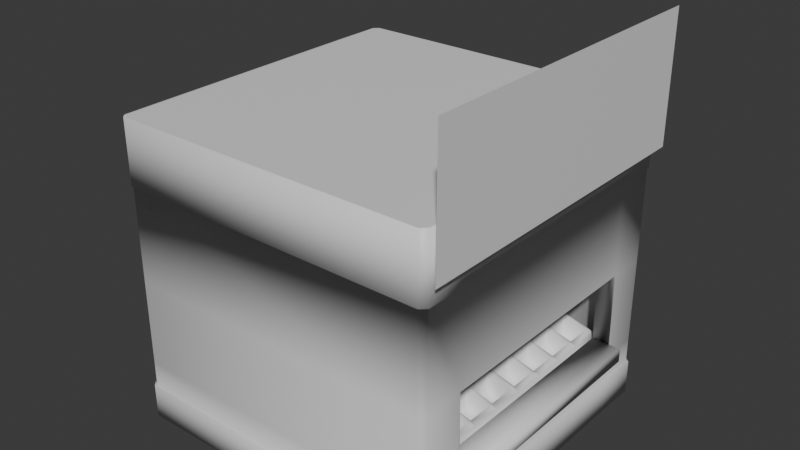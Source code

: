 # Source: ice_cream_shop.blend  (saved by Blender 4.4.32; exported with 4.5.12 LTS)
import bpy
from mathutils import Matrix  # noqa: F401  (used for matrix-valued properties, if any)

bpy.ops.wm.read_factory_settings(use_empty=True)
scene = bpy.context.scene
scene.name = 'Scene'

# ---- collections
col_collection = bpy.data.collections.new('Collection'); scene.collection.children.link(col_collection)

# ---- materials (node trees are filled in below, after node groups)
mat_material = bpy.data.materials.new('Material')
mat_material.alpha_threshold = 0.0
mat_material.roughness = 0.5
mat_material.line_color = (0.0, 0.0, 0.0, 1.0)

# ---- material node trees
mat_material.use_nodes = True; mat_material.node_tree.nodes.clear()
_N = mat_material.node_tree.nodes; _L = mat_material.node_tree.links
n0 = _N.new('ShaderNodeOutputMaterial'); n0.name = 'Material Output'; n0.location = (300, 300)
n1 = _N.new('ShaderNodeBsdfPrincipled'); n1.name = 'Principled BSDF'; n1.location = (10, 300)
n1.inputs[3].default_value = 1.45
_L.new(n1.outputs[0], n0.inputs[0])
n0.is_active_output = True

# ---- world
world_world = bpy.data.worlds.new('World'); scene.world = world_world
world_world.use_nodes = True; world_world.node_tree.nodes.clear()
_N = world_world.node_tree.nodes; _L = world_world.node_tree.links
n0 = _N.new('ShaderNodeOutputWorld'); n0.name = 'World Output'; n0.location = (300, 300)
n1 = _N.new('ShaderNodeBackground'); n1.name = 'Background'; n1.location = (10, 300)
n1.inputs[0].default_value = (0.05088, 0.05088, 0.05088, 1.0)
_L.new(n1.outputs[0], n0.inputs[0])
n0.is_active_output = True
world_world.color = (0.05088, 0.05088, 0.05088)
world_world.sun_shadow_jitter_overblur = 0.0

# ---- meshes
me_cube_001 = bpy.data.meshes.new('Cube.001')
me_cube_001.from_pydata([(-5.0, 3.571, -4.439), (-5.0, 3.571, 5.0), (5.0, 3.571, -4.439), (5.0, 3.571, 5.0), (-5.0, 3.571, -2.542), (-5.0, 3.571, 0.114), (-5.0, -3.551, -4.439), (5.0, -3.551, 5.0), (-5.0, -3.551, 5.0), (5.0, -3.551, -4.439), (-5.0, -3.551, -2.542), (-5.0, -3.551, 0.114), (-0.9319, -4.486, -3.925), (-0.9319, -4.486, 4.486), (-0.9319, 4.486, -3.925), (-0.9319, 4.486, 4.486), (4.486, -4.486, -3.925), (4.486, -4.486, 4.486), (4.486, 4.486, -3.925), (4.486, 4.486, 4.486), (-0.9319, -4.486, -2.542), (-0.9319, 4.486, -2.542), (4.486, 4.486, -2.542), (4.486, -4.486, -2.542), (-0.9319, -4.486, 1.073), (-0.9319, 4.486, 1.073), (4.486, 4.486, 1.073), (4.486, -4.486, 1.073), (-0.9319, 3.571, -3.925), (-0.9319, 3.571, 4.486), (4.486, 3.571, -3.925), (4.486, 3.571, 4.486), (4.486, 3.571, -2.542), (-0.9319, 3.571, -2.542), (4.486, 3.571, 0.114), (-0.9319, 3.571, 1.073), (-0.9319, -3.551, -3.925), (4.486, -3.551, 4.486), (4.486, -3.551, -2.542), (4.486, -3.551, 0.114), (-0.9319, -3.551, 4.486), (4.486, -3.551, -3.925), (-0.9319, -3.551, -2.542), (-0.9319, -3.551, 1.073), (5.0, 3.571, -2.113), (5.0, -3.551, -2.113), (4.486, 3.571, -2.113), (4.486, -3.551, -2.113), (5.399, 3.571, -2.542), (5.399, -3.551, -2.542), (5.399, 3.571, -2.113), (5.399, -3.551, -2.113), (-5.0, 3.571, -3.343), (5.0, 3.571, -3.343), (-5.0, -3.551, -3.343), (5.0, -3.551, -3.343), (-5.041, -3.551, -4.439), (5.041, 3.571, -4.439), (-5.041, 3.571, -4.439), (5.041, -3.551, -4.439), (-5.041, 3.571, -3.367), (5.041, 3.571, -3.367), (-5.041, -3.551, -3.367), (5.041, -3.551, -3.367), (5.0, 3.571, 3.046), (-5.0, 3.571, 3.046), (-5.0, -3.551, 3.046), (5.0, -3.551, 3.046), (-5.045, 3.571, 5.0), (5.045, -3.551, 5.0), (-5.045, -3.551, 5.0), (5.045, 3.571, 5.0), (5.045, 3.571, 3.046), (-5.045, 3.571, 3.046), (-5.045, -3.551, 3.046), (5.045, -3.551, 3.046), (5.03, 3.571, -2.542), (5.0, 3.601, -2.572), (5.0, 3.601, 0.1443), (4.97, 3.571, 0.114), (5.03, -3.551, -2.542), (5.0, -3.582, -2.572), (5.0, -3.582, 0.1443), (4.97, -3.551, 0.114), (5.0, -4.834, -4.439), (4.815, -5.0, -4.439), (4.825, -5.0, 5.0), (5.0, -4.828, 5.0), (4.829, -5.0, -2.542), (5.0, -4.836, -2.545), (5.0, -4.836, 0.1175), (4.83, -5.0, 0.114), (4.827, -5.0, -3.343), (5.0, -4.836, -3.343), (5.063, -4.878, -4.439), (4.885, -5.044, -4.439), (4.886, -5.044, -3.367), (5.063, -4.878, -3.367), (5.0, -4.834, 3.046), (4.829, -5.0, 3.046), (5.033, -4.864, 5.0), (4.859, -5.032, 5.0), (5.033, -4.865, 3.046), (4.859, -5.032, 3.046), (4.806, 5.0, -4.439), (5.0, 4.826, -4.439), (5.0, 4.82, 5.0), (4.816, 5.0, 5.0), (5.0, 4.828, -2.545), (4.82, 5.0, -2.542), (4.821, 5.0, 0.114), (5.0, 4.827, 0.1177), (5.0, 4.827, -3.343), (4.818, 5.0, -3.343), (4.876, 5.044, -4.439), (5.063, 4.869, -4.439), (5.063, 4.869, -3.367), (4.877, 5.044, -3.367), (4.82, 5.0, 3.046), (5.0, 4.825, 3.046), (5.034, 4.855, 5.0), (4.85, 5.032, 5.0), (4.851, 5.032, 3.046), (5.034, 4.856, 3.046), (-5.0, 4.861, -4.439), (-4.845, 5.0, -4.439), (-4.854, 5.0, 5.0), (-5.0, 4.856, 5.0), (-4.857, 5.0, -2.542), (-5.0, 4.863, -2.542), (-5.0, 4.862, 0.114), (-4.857, 5.0, 0.114), (-4.855, 5.0, -3.343), (-5.0, 4.862, -3.343), (-5.064, 4.905, -4.439), (-4.914, 5.044, -4.439), (-4.915, 5.044, -3.367), (-5.064, 4.905, -3.367), (-5.0, 4.861, 3.046), (-4.857, 5.0, 3.046), (-4.887, 5.032, 5.0), (-5.033, 4.891, 5.0), (-4.887, 5.032, 3.046), (-5.033, 4.892, 3.046), (-4.859, -5.0, -4.439), (-5.0, -4.873, -4.439), (-5.0, -4.869, 5.0), (-4.866, -5.0, 5.0), (-4.869, -5.0, -2.542), (-5.0, -4.875, -2.542), (-4.87, -5.0, 0.114), (-5.0, -4.874, 0.114), (-5.0, -4.874, -3.343), (-4.867, -5.0, -3.343), (-4.928, -5.044, -4.439), (-5.064, -4.917, -4.439), (-5.064, -4.917, -3.367), (-4.928, -5.044, -3.367), (-4.869, -5.0, 3.046), (-5.0, -4.873, 3.046), (-4.9, -5.032, 3.046), (-5.033, -4.904, 3.046), (-4.899, -5.032, 5.0), (-5.033, -4.903, 5.0), (5.3, -5.0, 7.605), (5.3, 5.0, 7.605), (5.3, 5.0, 3.678), (5.3, -5.0, 3.678), (2.23, 0.0, -3.884), (2.475, 0.08549, -1.613), (2.23, 3.936, -3.884), (2.475, 3.797, -1.613), (4.376, 0.0, -3.884), (4.131, 0.08549, -2.08), (4.376, 3.936, -3.884), (4.131, 3.797, -2.08), (2.25, 0.0, -1.55), (2.25, 3.898, -1.55), (4.356, 3.898, -2.143), (4.356, 0.0, -2.143), (2.475, 0.08549, -2.249), (2.475, 3.797, -2.249), (4.131, 3.797, -2.716), (4.131, 0.08549, -2.716), (3.233, 3.936, -3.884), (3.373, 3.936, -3.884), (3.373, 3.898, -1.866), (3.233, 3.898, -1.827), (3.373, 0.0, -3.884), (3.233, 0.0, -3.884), (3.233, 0.0, -1.827), (3.373, 0.0, -1.866), (3.373, 3.797, -1.866), (3.233, 3.797, -1.827), (3.233, 0.08549, -1.827), (3.373, 0.08549, -1.866), (3.373, 3.797, -2.502), (3.233, 3.797, -2.463), (3.373, 0.08549, -2.502), (3.233, 0.08549, -2.463), (2.23, 2.949, -3.884), (2.23, 2.852, -3.884), (2.23, 1.99, -3.884), (2.23, 1.892, -3.884), (2.23, 1.03, -3.884), (2.23, 0.9328, -3.884), (2.25, 1.03, -1.55), (2.25, 0.9328, -1.55), (2.25, 1.99, -1.55), (2.25, 1.892, -1.55), (2.25, 2.949, -1.55), (2.25, 2.852, -1.55), (4.376, 0.9328, -3.884), (4.376, 1.03, -3.884), (4.376, 1.892, -3.884), (4.376, 1.99, -3.884), (4.376, 2.852, -3.884), (4.376, 2.949, -3.884), (4.356, 2.852, -2.143), (4.356, 2.949, -2.143), (4.356, 1.892, -2.143), (4.356, 1.99, -2.143), (4.356, 0.9328, -2.143), (4.356, 1.03, -2.143), (2.475, 1.03, -1.613), (2.475, 0.9328, -1.613), (2.475, 1.99, -1.613), (2.475, 1.892, -1.613), (2.475, 2.949, -1.613), (2.475, 2.852, -1.613), (4.131, 2.949, -2.08), (4.131, 2.852, -2.08), (4.131, 1.99, -2.08), (4.131, 1.892, -2.08), (4.131, 1.03, -2.08), (4.131, 0.9328, -2.08), (2.475, 0.9328, -2.249), (2.475, 1.03, -2.249), (2.475, 1.892, -2.249), (2.475, 1.99, -2.249), (2.475, 2.852, -2.249), (2.475, 2.949, -2.249), (4.131, 2.949, -2.716), (4.131, 2.852, -2.716), (4.131, 1.99, -2.716), (4.131, 1.892, -2.716), (4.131, 1.03, -2.716), (4.131, 0.9328, -2.716), (3.373, 2.852, -2.502), (3.373, 2.949, -2.502), (3.233, 2.949, -2.463), (3.233, 2.852, -2.463), (3.373, 1.892, -2.502), (3.373, 1.99, -2.502), (3.233, 1.99, -2.463), (3.233, 1.892, -2.463), (3.233, 1.03, -2.463), (3.233, 0.9328, -2.463), (3.373, 0.9328, -2.502), (3.373, 1.03, -2.502), (3.232, 2.852, -3.884), (3.232, 2.949, -3.884), (3.373, 2.949, -3.884), (3.374, 2.852, -3.884), (3.232, 1.892, -3.884), (3.232, 1.99, -3.884), (3.374, 1.99, -3.884), (3.374, 1.892, -3.884), (3.374, 1.03, -3.884), (3.373, 0.9328, -3.884), (3.232, 0.9328, -3.884), (3.232, 1.03, -3.884), (3.372, 1.892, -1.866), (3.234, 1.892, -1.827), (3.234, 1.99, -1.827), (3.232, 1.03, -1.826), (3.374, 1.03, -1.867), (3.374, 0.9328, -1.867), (3.232, 0.9328, -1.826), (3.233, 2.95, -1.827), (3.373, 2.949, -1.866), (3.373, 2.855, -1.866), (3.233, 2.855, -1.827), (3.373, 1.992, -1.866), (2.475, -0.08549, -1.613), (2.23, -3.936, -3.884), (2.475, -3.797, -1.613), (4.131, -0.08549, -2.08), (4.376, -3.936, -3.884), (4.131, -3.797, -2.08), (2.25, -3.898, -1.55), (4.356, -3.898, -2.143), (2.475, -0.08549, -2.249), (2.475, -3.797, -2.249), (4.131, -3.797, -2.716), (4.131, -0.08549, -2.716), (3.233, -3.936, -3.884), (3.373, -3.936, -3.884), (3.373, -3.898, -1.866), (3.233, -3.898, -1.827), (3.373, -3.797, -1.866), (3.233, -3.797, -1.827), (3.233, -0.08549, -1.827), (3.373, -0.08549, -1.866), (3.373, -3.797, -2.502), (3.233, -3.797, -2.463), (3.373, -0.08549, -2.502), (3.233, -0.08549, -2.463), (2.23, -2.949, -3.884), (2.23, -2.852, -3.884), (2.23, -1.99, -3.884), (2.23, -1.892, -3.884), (2.23, -1.03, -3.884), (2.23, -0.9328, -3.884), (2.25, -1.03, -1.55), (2.25, -0.9328, -1.55), (2.25, -1.99, -1.55), (2.25, -1.892, -1.55), (2.25, -2.949, -1.55), (2.25, -2.852, -1.55), (4.376, -0.9328, -3.884), (4.376, -1.03, -3.884), (4.376, -1.892, -3.884), (4.376, -1.99, -3.884), (4.376, -2.852, -3.884), (4.376, -2.949, -3.884), (4.356, -2.852, -2.143), (4.356, -2.949, -2.143), (4.356, -1.892, -2.143), (4.356, -1.99, -2.143), (4.356, -0.9328, -2.143), (4.356, -1.03, -2.143), (2.475, -1.03, -1.613), (2.475, -0.9328, -1.613), (2.475, -1.99, -1.613), (2.475, -1.892, -1.613), (2.475, -2.949, -1.613), (2.475, -2.852, -1.613), (4.131, -2.949, -2.08), (4.131, -2.852, -2.08), (4.131, -1.99, -2.08), (4.131, -1.892, -2.08), (4.131, -1.03, -2.08), (4.131, -0.9328, -2.08), (2.475, -0.9328, -2.249), (2.475, -1.03, -2.249), (2.475, -1.892, -2.249), (2.475, -1.99, -2.249), (2.475, -2.852, -2.249), (2.475, -2.949, -2.249), (4.131, -2.949, -2.716), (4.131, -2.852, -2.716), (4.131, -1.99, -2.716), (4.131, -1.892, -2.716), (4.131, -1.03, -2.716), (4.131, -0.9328, -2.716), (3.373, -2.852, -2.502), (3.373, -2.949, -2.502), (3.233, -2.949, -2.463), (3.233, -2.852, -2.463), (3.373, -1.892, -2.502), (3.373, -1.99, -2.502), (3.233, -1.99, -2.463), (3.233, -1.892, -2.463), (3.233, -1.03, -2.463), (3.233, -0.9328, -2.463), (3.373, -0.9328, -2.502), (3.373, -1.03, -2.502), (3.232, -2.852, -3.884), (3.232, -2.949, -3.884), (3.373, -2.949, -3.884), (3.374, -2.852, -3.884), (3.232, -1.892, -3.884), (3.232, -1.99, -3.884), (3.374, -1.99, -3.884), (3.374, -1.892, -3.884), (3.374, -1.03, -3.884), (3.373, -0.9328, -3.884), (3.232, -0.9328, -3.884), (3.232, -1.03, -3.884), (3.372, -1.892, -1.866), (3.234, -1.892, -1.827), (3.234, -1.99, -1.827), (3.232, -1.03, -1.826), (3.374, -1.03, -1.867), (3.374, -0.9328, -1.867), (3.232, -0.9328, -1.826), (3.233, -2.95, -1.827), (3.373, -2.949, -1.866), (3.373, -2.855, -1.866), (3.233, -2.855, -1.827), (3.373, -1.992, -1.866)], [], [(86, 147, 162, 101), (81, 82, 90, 89), (75, 69, 100, 102), (84, 9, 59, 94), (152, 149, 10, 54), (55, 81, 89, 93), (112, 108, 77, 53), (132, 128, 109, 113), (149, 151, 11, 10), (83, 80, 38, 39), (131, 139, 118, 110), (52, 4, 129, 133), (10, 11, 5, 4), (76, 79, 34, 32), (54, 10, 4, 52), (4, 5, 130, 129), (106, 3, 71, 120), (2, 105, 115, 57), (126, 107, 121, 140), (98, 67, 75, 102), (108, 111, 78, 77), (88, 91, 150, 148), (151, 159, 66, 11), (76, 32, 46, 44), (3, 1, 8, 7), (0, 2, 9, 6), (73, 68, 141, 143), (35, 25, 15, 29), (25, 26, 19, 15), (39, 27, 17, 37), (27, 24, 13, 17), (36, 12, 16, 41), (37, 17, 13, 40), (16, 12, 20, 23), (41, 16, 23, 38), (14, 18, 22, 21), (28, 14, 21, 33), (23, 20, 24, 27), (38, 23, 27, 39), (21, 22, 26, 25), (33, 21, 25, 35), (42, 33, 35, 43), (22, 32, 34, 26), (36, 28, 33, 42), (18, 30, 32, 22), (19, 31, 29, 15), (14, 28, 30, 18), (26, 34, 31, 19), (43, 35, 29, 40), (24, 43, 40, 13), (12, 36, 42, 20), (20, 42, 43, 24), (30, 41, 38, 32), (31, 37, 40, 29), (28, 36, 41, 30), (34, 39, 37, 31), (53, 77, 81, 55), (32, 38, 47, 46), (92, 88, 148, 153), (38, 80, 45, 47), (45, 44, 46, 47), (45, 80, 49, 51), (76, 44, 50, 48), (49, 48, 50, 51), (44, 45, 51, 50), (80, 76, 48, 49), (155, 156, 62, 56), (9, 2, 57, 59), (95, 96, 157, 154), (144, 85, 95, 154), (0, 6, 56, 58), (128, 131, 110, 109), (55, 93, 97, 63), (58, 60, 137, 134), (52, 133, 137, 60), (56, 62, 60, 58), (92, 153, 157, 96), (6, 145, 155, 56), (57, 61, 63, 59), (138, 65, 73, 143), (106, 107, 126, 127, 1, 3), (7, 87, 100, 69), (135, 136, 117, 114), (104, 125, 135, 114), (59, 63, 97, 94), (53, 55, 63, 61), (66, 159, 161, 74), (64, 119, 123, 72), (54, 52, 60, 62), (132, 113, 117, 136), (112, 53, 61, 116), (152, 54, 62, 156), (161, 163, 70, 74), (115, 116, 61, 57), (79, 83, 39, 34), (91, 99, 158, 150), (11, 66, 65, 5), (78, 64, 67, 82), (82, 67, 98, 90), (111, 119, 64, 78), (142, 140, 121, 122), (123, 120, 71, 72), (74, 70, 68, 73), (103, 101, 162, 160), (72, 71, 69, 75), (1, 127, 141, 68), (118, 139, 142, 122), (67, 64, 72, 75), (8, 1, 68, 70), (158, 99, 103, 160), (65, 66, 74, 73), (146, 8, 70, 163), (3, 7, 69, 71), (79, 76, 77, 78), (76, 80, 81, 77), (78, 82, 83, 79), (82, 81, 80, 83), (5, 65, 138, 130), (91, 88, 89, 90), (99, 91, 90, 98), (88, 92, 93, 89), (84, 94, 95, 85), (92, 96, 97, 93), (94, 97, 96, 95), (98, 102, 103, 99), (101, 103, 102, 100), (100, 87, 86, 101), (7, 8, 146, 147, 86, 87), (111, 108, 109, 110), (119, 111, 110, 118), (104, 114, 115, 105), (108, 112, 113, 109), (117, 113, 112, 116), (116, 115, 114, 117), (121, 107, 106, 120), (118, 122, 123, 119), (120, 123, 122, 121), (124, 125, 104, 105, 2, 0), (131, 128, 129, 130), (139, 131, 130, 138), (128, 132, 133, 129), (124, 134, 135, 125), (132, 136, 137, 133), (134, 137, 136, 135), (126, 140, 141, 127), (140, 142, 143, 141), (138, 143, 142, 139), (124, 0, 58, 134), (144, 154, 155, 145), (153, 148, 149, 152), (148, 150, 151, 149), (157, 153, 152, 156), (156, 155, 154, 157), (150, 158, 159, 151), (161, 159, 158, 160), (160, 162, 163, 161), (146, 163, 162, 147), (6, 9, 84, 85, 144, 145), (166, 165, 164, 167), (201, 260, 265, 202), (192, 175, 178, 186), (267, 214, 213, 268), (194, 169, 176, 190), (232, 231, 243, 244), (269, 212, 172, 188), (171, 193, 187, 177), (225, 169, 180, 236), (173, 195, 191, 179), (227, 224, 237, 238), (243, 248, 253, 244), (169, 194, 199, 180), (230, 175, 182, 242), (171, 228, 241, 181), (229, 226, 239, 240), (255, 238, 237, 256), (247, 258, 198, 183), (204, 206, 209, 203), (231, 232, 221, 218), (233, 234, 223, 220), (235, 173, 179, 222), (224, 227, 209, 206), (226, 229, 211, 208), (228, 171, 177, 210), (257, 236, 180, 199), (173, 235, 247, 183), (234, 233, 245, 246), (202, 208, 211, 201), (205, 270, 189, 168), (175, 230, 219, 178), (185, 174, 217, 262), (212, 222, 179, 172), (169, 225, 207, 176), (203, 264, 271, 204), (200, 210, 177, 170), (263, 216, 215, 266), (216, 218, 221, 215), (251, 240, 239, 254), (197, 181, 241, 250), (182, 196, 249, 242), (193, 171, 181, 197), (195, 173, 183, 198), (245, 252, 259, 246), (175, 192, 196, 182), (214, 220, 223, 213), (168, 176, 207, 205), (174, 178, 219, 217), (269, 188, 189, 270), (267, 268, 271, 264), (263, 266, 265, 260), (185, 262, 261, 184), (194, 190, 191, 195), (192, 186, 187, 193), (231, 218, 219, 230), (233, 220, 221, 232), (235, 222, 223, 234), (224, 206, 207, 225), (226, 208, 209, 227), (228, 210, 211, 229), (218, 216, 217, 219), (220, 214, 215, 221), (222, 212, 213, 223), (206, 204, 205, 207), (208, 202, 203, 209), (210, 200, 201, 211), (265, 266, 267, 264), (269, 270, 271, 268), (261, 262, 263, 260), (216, 263, 262, 217), (260, 201, 200, 261), (204, 271, 270, 205), (268, 213, 212, 269), (229, 282, 279, 228), (227, 273, 274, 226), (264, 203, 202, 265), (214, 267, 266, 215), (170, 184, 261, 200), (277, 235, 234, 276), (272, 233, 232, 283), (272, 273, 275, 276), (225, 278, 275, 224), (281, 231, 230, 280), (278, 277, 276, 275), (277, 278, 194, 195), (273, 272, 283, 274), (192, 193, 279, 280), (282, 281, 280, 279), (281, 282, 274, 283), (248, 281, 283, 253), (232, 244, 253, 283), (231, 281, 248, 243), (230, 242, 249, 280), (192, 280, 249, 196), (228, 279, 250, 241), (193, 197, 250, 279), (226, 274, 254, 239), (254, 274, 282, 251), (229, 240, 251, 282), (224, 275, 256, 237), (256, 275, 273, 255), (227, 238, 255, 273), (225, 236, 257, 278), (194, 278, 257, 199), (195, 198, 258, 277), (235, 277, 258, 247), (234, 246, 259, 276), (252, 272, 276, 259), (233, 272, 252, 245), (178, 174, 185, 186), (184, 187, 186, 185), (177, 187, 184, 170), (309, 310, 373, 368), (300, 298, 291, 289), (375, 376, 321, 322), (302, 190, 176, 284), (340, 352, 351, 339), (377, 188, 172, 320), (286, 290, 299, 301), (333, 344, 292, 284), (287, 179, 191, 303), (335, 346, 345, 332), (351, 352, 361, 356), (284, 292, 307, 302), (338, 350, 294, 289), (286, 293, 349, 336), (337, 348, 347, 334), (363, 364, 345, 346), (355, 295, 306, 366), (312, 311, 317, 314), (339, 326, 329, 340), (341, 328, 331, 342), (343, 330, 179, 287), (332, 314, 317, 335), (334, 316, 319, 337), (336, 318, 290, 286), (365, 307, 292, 344), (287, 295, 355, 343), (342, 354, 353, 341), (310, 309, 319, 316), (313, 168, 189, 378), (289, 291, 327, 338), (297, 370, 325, 288), (320, 172, 179, 330), (284, 176, 315, 333), (311, 312, 379, 372), (308, 285, 290, 318), (371, 374, 323, 324), (324, 323, 329, 326), (359, 362, 347, 348), (305, 358, 349, 293), (294, 350, 357, 304), (301, 305, 293, 286), (303, 306, 295, 287), (353, 354, 367, 360), (289, 294, 304, 300), (322, 321, 331, 328), (168, 313, 315, 176), (288, 325, 327, 291), (377, 378, 189, 188), (375, 372, 379, 376), (371, 368, 373, 374), (297, 296, 369, 370), (302, 303, 191, 190), (300, 301, 299, 298), (339, 338, 327, 326), (341, 340, 329, 328), (343, 342, 331, 330), (332, 333, 315, 314), (334, 335, 317, 316), (336, 337, 319, 318), (326, 327, 325, 324), (328, 329, 323, 322), (330, 331, 321, 320), (314, 315, 313, 312), (316, 317, 311, 310), (318, 319, 309, 308), (373, 372, 375, 374), (377, 376, 379, 378), (369, 368, 371, 370), (324, 325, 370, 371), (368, 369, 308, 309), (312, 313, 378, 379), (376, 377, 320, 321), (337, 336, 387, 390), (335, 334, 382, 381), (372, 373, 310, 311), (322, 323, 374, 375), (285, 308, 369, 296), (385, 384, 342, 343), (380, 391, 340, 341), (380, 384, 383, 381), (333, 332, 383, 386), (389, 388, 338, 339), (386, 383, 384, 385), (385, 303, 302, 386), (381, 382, 391, 380), (300, 388, 387, 301), (390, 387, 388, 389), (389, 391, 382, 390), (356, 361, 391, 389), (340, 391, 361, 352), (339, 351, 356, 389), (338, 388, 357, 350), (300, 304, 357, 388), (336, 349, 358, 387), (301, 387, 358, 305), (334, 347, 362, 382), (362, 359, 390, 382), (337, 390, 359, 348), (332, 345, 364, 383), (364, 363, 381, 383), (335, 381, 363, 346), (333, 386, 365, 344), (302, 307, 365, 386), (303, 385, 366, 306), (343, 355, 366, 385), (342, 384, 367, 354), (360, 367, 384, 380), (341, 353, 360, 380), (291, 298, 297, 288), (296, 297, 298, 299), (290, 285, 296, 299)])
me_cube_001.polygons.foreach_set('use_smooth', [1, 1, 1, 1, 1, 1, 1, 1, 1, 1, 1, 1, 1, 1, 1, 1, 1, 1, 1, 1, 1, 1, 1, 1, 1, 1, 1, 1, 1, 1, 1, 1, 1, 1, 1, 1, 1, 1, 1, 1, 1, 1, 1, 1, 1, 1, 1, 1, 1, 1, 1, 1, 1, 1, 1, 1, 1, 1, 1, 1, 1, 1, 1, 1, 1, 1, 1, 1, 1, 1, 1, 1, 1, 1, 1, 1, 1, 1, 1, 1, 1, 1, 1, 1, 1, 1, 1, 1, 1, 1, 1, 1, 1, 1, 1, 1, 1, 1, 1, 1, 1, 1, 1, 1, 1, 1, 1, 1, 1, 1, 1, 1, 1, 1, 1, 1, 1, 1, 1, 1, 1, 1, 1, 1, 1, 1, 1, 1, 1, 1, 1, 1, 1, 1, 1, 1, 1, 1, 1, 1, 1, 1, 1, 1, 1, 1, 1, 1, 1, 1, 1, 1, 1, 1, 1, 1, 1, 1, 0, 1, 1, 1, 1, 1, 1, 1, 1, 1, 1, 1, 1, 1, 1, 1, 1, 1, 1, 1, 1, 1, 1, 1, 1, 1, 1, 1, 1, 1, 1, 1, 1, 1, 1, 1, 1, 1, 1, 1, 1, 1, 1, 1, 1, 1, 1, 1, 1, 1, 1, 1, 1, 1, 1, 1, 1, 1, 1, 1, 1, 1, 1, 1, 1, 1, 1, 1, 1, 1, 1, 1, 1, 1, 1, 1, 1, 1, 1, 1, 1, 1, 1, 1, 1, 1, 1, 1, 1, 1, 1, 1, 1, 1, 1, 1, 1, 1, 1, 1, 1, 1, 1, 1, 1, 1, 1, 1, 1, 1, 1, 1, 1, 1, 1, 1, 1, 1, 1, 1, 1, 1, 1, 1, 1, 1, 1, 1, 1, 1, 1, 1, 1, 1, 1, 1, 1, 1, 1, 1, 1, 1, 1, 1, 1, 1, 1, 1, 1, 1, 1, 1, 1, 1, 1, 1, 1, 1, 1, 1, 1, 1, 1, 1, 1, 1, 1, 1, 1, 1, 1, 1, 1, 1, 1, 1, 1, 1, 1, 1, 1, 1, 1, 1, 1, 1, 1, 1, 1, 1, 1, 1, 1, 1, 1, 1, 1, 1, 1, 1, 1, 1, 1, 1, 1, 1, 1, 1, 1, 1, 1, 1, 1, 1, 1, 1, 1, 1, 1, 1, 1, 1, 1])
_uv = me_cube_001.uv_layers.new(name='UVMap')
_uv.uv.foreach_set('vector', [0.6294, 0.75, 0.8717, 0.75, 0.8717, 0.75, 0.6293, 0.75, 0.4353, 0.7145, 0.5712, 0.7145, 0.5703, 0.7459, 0.4363, 0.7459, 0.5977, 0.7138, 0.625, 0.7138, 0.625, 0.7459, 0.5977, 0.7459, 0.375, 0.7459, 0.375, 0.7138, 0.375, 0.7138, 0.375, 0.746, 0.4024, 0.00314, 0.4365, 0.003133, 0.4365, 0.03622, 0.4024, 0.03622, 0.4024, 0.7138, 0.4357, 0.7145, 0.4364, 0.7459, 0.4024, 0.7459, 0.4024, 0.5043, 0.4364, 0.5043, 0.4357, 0.535, 0.4024, 0.5357, 0.4024, 0.2536, 0.4365, 0.2536, 0.4365, 0.4955, 0.4024, 0.4954, 0.4365, 0.003133, 0.5701, 0.003145, 0.5701, 0.03622, 0.4365, 0.03622, 0.5701, 0.7138, 0.4365, 0.7138, 0.4365, 0.7138, 0.5701, 0.7138, 0.5701, 0.2536, 0.5977, 0.2536, 0.5977, 0.4955, 0.5701, 0.4955, 0.4024, 0.2143, 0.4365, 0.2143, 0.4365, 0.2466, 0.4024, 0.2466, 0.4365, 0.03622, 0.5701, 0.03622, 0.5701, 0.2143, 0.4365, 0.2143, 0.4365, 0.5357, 0.5701, 0.5357, 0.5701, 0.5357, 0.4365, 0.5357, 0.4024, 0.03622, 0.4365, 0.03622, 0.4365, 0.2143, 0.4024, 0.2143, 0.4365, 0.2143, 0.5701, 0.2143, 0.5701, 0.2466, 0.4365, 0.2466, 0.625, 0.5045, 0.625, 0.5357, 0.625, 0.5357, 0.625, 0.5043, 0.375, 0.5357, 0.375, 0.5043, 0.375, 0.5043, 0.375, 0.5357, 0.8713, 0.5, 0.6296, 0.5, 0.6295, 0.5, 0.8714, 0.5, 0.5977, 0.7458, 0.5977, 0.7138, 0.5977, 0.7138, 0.5977, 0.7459, 0.4363, 0.5043, 0.5703, 0.5043, 0.5712, 0.535, 0.4353, 0.535, 0.4365, 0.7543, 0.5701, 0.7543, 0.5701, 0.9967, 0.4365, 0.9967, 0.5701, 0.003145, 0.5977, 0.003178, 0.5977, 0.03622, 0.5701, 0.03622, 0.4365, 0.5357, 0.4365, 0.5357, 0.4365, 0.5357, 0.4365, 0.5357, 0.625, 0.5357, 0.875, 0.5357, 0.875, 0.7138, 0.625, 0.7138, 0.125, 0.5357, 0.375, 0.5357, 0.375, 0.7138, 0.125, 0.7138, 0.5977, 0.2143, 0.625, 0.2143, 0.625, 0.2465, 0.5977, 0.2466, 0.5701, 0.2143, 0.5701, 0.25, 0.625, 0.25, 0.625, 0.2143, 0.5701, 0.25, 0.5701, 0.5, 0.625, 0.5, 0.625, 0.25, 0.5701, 0.7138, 0.5701, 0.75, 0.625, 0.75, 0.625, 0.7138, 0.5701, 0.75, 0.5701, 1.0, 0.625, 1.0, 0.625, 0.75, 0.125, 0.7138, 0.125, 0.75, 0.375, 0.75, 0.375, 0.7138, 0.625, 0.7138, 0.625, 0.75, 0.875, 0.75, 0.875, 0.7138, 0.375, 0.75, 0.375, 1.0, 0.4365, 1.0, 0.4365, 0.75, 0.375, 0.7138, 0.375, 0.75, 0.4365, 0.75, 0.4365, 0.7138, 0.375, 0.25, 0.375, 0.5, 0.4365, 0.5, 0.4365, 0.25, 0.375, 0.2143, 0.375, 0.25, 0.4365, 0.25, 0.4365, 0.2143, 0.4365, 0.75, 0.4365, 1.0, 0.5701, 1.0, 0.5701, 0.75, 0.4365, 0.7138, 0.4365, 0.75, 0.5701, 0.75, 0.5701, 0.7138, 0.4365, 0.25, 0.4365, 0.5, 0.5701, 0.5, 0.5701, 0.25, 0.4365, 0.2143, 0.4365, 0.25, 0.5701, 0.25, 0.5701, 0.2143, 0.4365, 0.03622, 0.4365, 0.2143, 0.5701, 0.2143, 0.5701, 0.03622, 0.4365, 0.5, 0.4365, 0.5357, 0.5701, 0.5357, 0.5701, 0.5, 0.375, 0.03622, 0.375, 0.2143, 0.4365, 0.2143, 0.4365, 0.03622, 0.375, 0.5, 0.375, 0.5357, 0.4365, 0.5357, 0.4365, 0.5, 0.625, 0.5, 0.625, 0.5357, 0.875, 0.5357, 0.875, 0.5, 0.125, 0.5, 0.125, 0.5357, 0.375, 0.5357, 0.375, 0.5, 0.5701, 0.5, 0.5701, 0.5357, 0.625, 0.5357, 0.625, 0.5, 0.5701, 0.03622, 0.5701, 0.2143, 0.625, 0.2143, 0.625, 0.03622, 0.5701, 0.0, 0.5701, 0.03622, 0.625, 0.03622, 0.625, 0.0, 0.375, 0.0, 0.375, 0.03622, 0.4365, 0.03622, 0.4365, 0.0, 0.4365, 0.0, 0.4365, 0.03622, 0.5701, 0.03622, 0.5701, 0.0, 0.375, 0.5357, 0.375, 0.7138, 0.4365, 0.7138, 0.4365, 0.5357, 0.625, 0.5357, 0.625, 0.7138, 0.875, 0.7138, 0.875, 0.5357, 0.125, 0.5357, 0.125, 0.7138, 0.375, 0.7138, 0.375, 0.5357, 0.5701, 0.5357, 0.5701, 0.7138, 0.625, 0.7138, 0.625, 0.5357, 0.4024, 0.5357, 0.4357, 0.535, 0.4357, 0.7145, 0.4024, 0.7138, 0.4365, 0.5357, 0.4365, 0.7138, 0.4365, 0.7138, 0.4365, 0.5357, 0.4024, 0.7543, 0.4365, 0.7543, 0.4365, 0.9967, 0.4024, 0.9967, 0.4365, 0.7138, 0.4365, 0.7138, 0.4365, 0.7138, 0.4365, 0.7138, 0.4365, 0.7138, 0.4365, 0.5357, 0.4365, 0.5357, 0.4365, 0.7138, 0.4365, 0.7138, 0.4365, 0.7138, 0.4365, 0.7138, 0.4365, 0.7138, 0.4365, 0.5357, 0.4365, 0.5357, 0.4365, 0.5357, 0.4365, 0.5357, 0.4365, 0.7138, 0.4365, 0.5357, 0.4365, 0.5357, 0.4365, 0.7138, 0.4365, 0.5357, 0.4365, 0.7138, 0.4365, 0.7138, 0.4365, 0.5357, 0.4365, 0.7138, 0.4365, 0.5357, 0.4365, 0.5357, 0.4365, 0.7138, 0.375, 0.003094, 0.4018, 0.003088, 0.4018, 0.03622, 0.375, 0.03622, 0.375, 0.7138, 0.375, 0.5357, 0.375, 0.5357, 0.375, 0.7138, 0.375, 0.7545, 0.4018, 0.7544, 0.4018, 0.9966, 0.375, 0.9966, 0.1285, 0.75, 0.3704, 0.75, 0.3705, 0.75, 0.1284, 0.75, 0.125, 0.5357, 0.125, 0.7138, 0.125, 0.7138, 0.125, 0.5357, 0.4365, 0.2536, 0.5701, 0.2536, 0.5701, 0.4955, 0.4365, 0.4955, 0.4024, 0.7138, 0.4024, 0.7459, 0.4018, 0.746, 0.4018, 0.7138, 0.375, 0.2143, 0.4018, 0.2143, 0.4018, 0.2466, 0.375, 0.2466, 0.4024, 0.2143, 0.4024, 0.2466, 0.4018, 0.2466, 0.4018, 0.2143, 0.375, 0.03622, 0.4018, 0.03622, 0.4018, 0.2143, 0.375, 0.2143, 0.4024, 0.7543, 0.4024, 0.9967, 0.4018, 0.9966, 0.4018, 0.7544, 0.125, 0.7138, 0.125, 0.7468, 0.125, 0.7469, 0.125, 0.7138, 0.375, 0.5357, 0.4018, 0.5357, 0.4018, 0.7138, 0.375, 0.7138, 0.5977, 0.2465, 0.5977, 0.2143, 0.5977, 0.2143, 0.5977, 0.2466, 0.625, 0.5045, 0.6296, 0.5, 0.8713, 0.5, 0.875, 0.5036, 0.875, 0.5357, 0.625, 0.5357, 0.625, 0.7138, 0.625, 0.7457, 0.625, 0.7459, 0.625, 0.7138, 0.375, 0.2537, 0.4018, 0.2537, 0.4018, 0.4953, 0.375, 0.4953, 0.3701, 0.5, 0.1289, 0.5, 0.1287, 0.5, 0.3703, 0.5, 0.375, 0.7138, 0.4018, 0.7138, 0.4018, 0.746, 0.375, 0.746, 0.4024, 0.5357, 0.4024, 0.7138, 0.4018, 0.7138, 0.4018, 0.5357, 0.5977, 0.03622, 0.5977, 0.003178, 0.5977, 0.003131, 0.5977, 0.03622, 0.5977, 0.5357, 0.5977, 0.5044, 0.5977, 0.5043, 0.5977, 0.5357, 0.4024, 0.03622, 0.4024, 0.2143, 0.4018, 0.2143, 0.4018, 0.03622, 0.4024, 0.2536, 0.4024, 0.4954, 0.4018, 0.4953, 0.4018, 0.2537, 0.4024, 0.5043, 0.4024, 0.5357, 0.4018, 0.5357, 0.4018, 0.5042, 0.4024, 0.00314, 0.4024, 0.03622, 0.4018, 0.03622, 0.4018, 0.003088, 0.5977, 0.003131, 0.625, 0.003151, 0.625, 0.03622, 0.5977, 0.03622, 0.375, 0.5043, 0.4018, 0.5042, 0.4018, 0.5357, 0.375, 0.5357, 0.5701, 0.5357, 0.5701, 0.7138, 0.5701, 0.7138, 0.5701, 0.5357, 0.5701, 0.7543, 0.5977, 0.7543, 0.5977, 0.9967, 0.5701, 0.9967, 0.5701, 0.03622, 0.5977, 0.03622, 0.5977, 0.2143, 0.5701, 0.2143, 0.5706, 0.535, 0.5977, 0.5357, 0.5977, 0.7138, 0.5706, 0.7145, 0.5706, 0.7145, 0.5977, 0.7138, 0.5977, 0.7458, 0.5702, 0.7459, 0.5702, 0.5043, 0.5977, 0.5044, 0.5977, 0.5357, 0.5706, 0.535, 0.5977, 0.2536, 0.625, 0.2536, 0.625, 0.4955, 0.5977, 0.4955, 0.5977, 0.5043, 0.625, 0.5043, 0.625, 0.5357, 0.5977, 0.5357, 0.5977, 0.03622, 0.625, 0.03622, 0.625, 0.2143, 0.5977, 0.2143, 0.5977, 0.7543, 0.625, 0.7543, 0.625, 0.9967, 0.5977, 0.9967, 0.5977, 0.5357, 0.625, 0.5357, 0.625, 0.7138, 0.5977, 0.7138, 0.875, 0.5357, 0.875, 0.5036, 0.875, 0.5035, 0.875, 0.5357, 0.5977, 0.4955, 0.5977, 0.2536, 0.5977, 0.2536, 0.5977, 0.4955, 0.5977, 0.7138, 0.5977, 0.5357, 0.5977, 0.5357, 0.5977, 0.7138, 0.875, 0.7138, 0.875, 0.5357, 0.875, 0.5357, 0.875, 0.7138, 0.5977, 0.9967, 0.5977, 0.7543, 0.5977, 0.7543, 0.5977, 0.9967, 0.5977, 0.2143, 0.5977, 0.03622, 0.5977, 0.03622, 0.5977, 0.2143, 0.875, 0.7467, 0.875, 0.7138, 0.875, 0.7138, 0.875, 0.7468, 0.625, 0.5357, 0.625, 0.7138, 0.625, 0.7138, 0.625, 0.5357, 0.5701, 0.5357, 0.4365, 0.5357, 0.4353, 0.535, 0.5712, 0.535, 0.4365, 0.5357, 0.4365, 0.7138, 0.4357, 0.7145, 0.4357, 0.535, 0.5706, 0.535, 0.5706, 0.7145, 0.5701, 0.7138, 0.5701, 0.5357, 0.5712, 0.7145, 0.4353, 0.7145, 0.4365, 0.7138, 0.5701, 0.7138, 0.5701, 0.2143, 0.5977, 0.2143, 0.5977, 0.2465, 0.5701, 0.2466, 0.5701, 0.7543, 0.4365, 0.7543, 0.4363, 0.7459, 0.5703, 0.7459, 0.5977, 0.7543, 0.5701, 0.7543, 0.5702, 0.7459, 0.5977, 0.7458, 0.4365, 0.7543, 0.4024, 0.7543, 0.4024, 0.7459, 0.4364, 0.7459, 0.375, 0.7459, 0.375, 0.746, 0.3705, 0.75, 0.3704, 0.75, 0.4024, 0.7543, 0.4018, 0.7544, 0.4018, 0.746, 0.4024, 0.7459, 0.375, 0.746, 0.4018, 0.746, 0.4018, 0.7544, 0.375, 0.7545, 0.5977, 0.7458, 0.5977, 0.7459, 0.5977, 0.7543, 0.5977, 0.7543, 0.625, 0.7543, 0.5977, 0.7543, 0.5977, 0.7459, 0.625, 0.7459, 0.625, 0.7459, 0.625, 0.7457, 0.6294, 0.75, 0.6293, 0.75, 0.625, 0.7138, 0.875, 0.7138, 0.875, 0.7467, 0.8717, 0.75, 0.6294, 0.75, 0.625, 0.7457, 0.5703, 0.5043, 0.4363, 0.5043, 0.4365, 0.4955, 0.5701, 0.4955, 0.5977, 0.5044, 0.5702, 0.5043, 0.5701, 0.4955, 0.5977, 0.4955, 0.3701, 0.5, 0.3703, 0.5, 0.375, 0.5043, 0.375, 0.5043, 0.4364, 0.5043, 0.4024, 0.5043, 0.4024, 0.4954, 0.4365, 0.4955, 0.4018, 0.4953, 0.4024, 0.4954, 0.4024, 0.5043, 0.4018, 0.5042, 0.4018, 0.5042, 0.375, 0.5043, 0.375, 0.4953, 0.4018, 0.4953, 0.6295, 0.5, 0.6296, 0.5, 0.625, 0.5045, 0.625, 0.5043, 0.5977, 0.4955, 0.5977, 0.4955, 0.5977, 0.5043, 0.5977, 0.5044, 0.625, 0.5043, 0.5977, 0.5043, 0.5977, 0.4955, 0.625, 0.4955, 0.125, 0.5035, 0.1289, 0.5, 0.3701, 0.5, 0.375, 0.5043, 0.375, 0.5357, 0.125, 0.5357, 0.5701, 0.2536, 0.4365, 0.2536, 0.4365, 0.2466, 0.5701, 0.2466, 0.5977, 0.2536, 0.5701, 0.2536, 0.5701, 0.2466, 0.5977, 0.2465, 0.4365, 0.2536, 0.4024, 0.2536, 0.4024, 0.2466, 0.4365, 0.2466, 0.125, 0.5035, 0.125, 0.5034, 0.1287, 0.5, 0.1289, 0.5, 0.4024, 0.2536, 0.4018, 0.2537, 0.4018, 0.2466, 0.4024, 0.2466, 0.375, 0.2466, 0.4018, 0.2466, 0.4018, 0.2537, 0.375, 0.2537, 0.8713, 0.5, 0.8714, 0.5, 0.875, 0.5035, 0.875, 0.5036, 0.625, 0.2536, 0.5977, 0.2536, 0.5977, 0.2466, 0.625, 0.2465, 0.5977, 0.2465, 0.5977, 0.2466, 0.5977, 0.2536, 0.5977, 0.2536, 0.125, 0.5035, 0.125, 0.5357, 0.125, 0.5357, 0.125, 0.5034, 0.1285, 0.75, 0.1284, 0.75, 0.125, 0.7469, 0.125, 0.7468, 0.4024, 0.0, 0.4365, 0.0, 0.4365, 0.003133, 0.4024, 0.00314, 0.4365, 0.0, 0.5701, 0.0, 0.5701, 0.003145, 0.4365, 0.003133, 0.4024, 0.0, 0.4024, 0.0, 0.4024, 0.00314, 0.4018, 0.003088, 0.4018, 0.003088, 0.375, 0.003094, 0.375, 0.0, 0.4018, 0.0, 0.5701, 0.0, 0.5977, 0.0, 0.5977, 0.003178, 0.5701, 0.003145, 0.5977, 0.003131, 0.5977, 0.003178, 0.5977, 0.0, 0.5977, 0.0, 0.5977, 0.0, 0.625, 0.0, 0.625, 0.003151, 0.5977, 0.003131, 0.875, 0.7467, 0.875, 0.7468, 0.8717, 0.75, 0.8717, 0.75, 0.125, 0.7138, 0.375, 0.7138, 0.375, 0.7459, 0.3704, 0.75, 0.1285, 0.75, 0.125, 0.7468, 0.5701, 0.5, 0.625, 0.5, 0.625, 0.75, 0.5701, 0.75, 0.125, 0.5657, 0.2418, 0.5657, 0.2418, 0.6218, 0.125, 0.6218, 0.7417, 0.5065, 0.6517, 0.5065, 0.625, 0.5, 0.7417, 0.5, 0.2582, 0.6282, 0.375, 0.6282, 0.375, 0.6843, 0.2582, 0.6843, 0.7583, 0.7435, 0.8483, 0.7435, 0.875, 0.75, 0.7583, 0.75, 0.6517, 0.622, 0.6517, 0.5688, 0.6517, 0.5688, 0.6517, 0.622, 0.2582, 0.6904, 0.375, 0.6904, 0.375, 0.75, 0.2582, 0.75, 0.8483, 0.5065, 0.7583, 0.5065, 0.7583, 0.5, 0.875, 0.5, 0.8483, 0.6875, 0.8483, 0.7435, 0.8483, 0.7435, 0.8483, 0.6875, 0.6517, 0.7435, 0.7417, 0.7435, 0.7417, 0.75, 0.625, 0.75, 0.8483, 0.628, 0.8483, 0.6812, 0.8483, 0.6812, 0.8483, 0.628, 0.6517, 0.5688, 0.7417, 0.5688, 0.7417, 0.622, 0.6517, 0.622, 0.8483, 0.7435, 0.7583, 0.7435, 0.7583, 0.7435, 0.8483, 0.7435, 0.6517, 0.5625, 0.6517, 0.5065, 0.6517, 0.5065, 0.6517, 0.5625, 0.8483, 0.5065, 0.8483, 0.5625, 0.8483, 0.5625, 0.8483, 0.5065, 0.8483, 0.5688, 0.8483, 0.622, 0.8483, 0.622, 0.8483, 0.5688, 0.7583, 0.628, 0.8483, 0.628, 0.8483, 0.6812, 0.7583, 0.6812, 0.6517, 0.6875, 0.7417, 0.6875, 0.7417, 0.7435, 0.6517, 0.7435, 0.375, 0.06568, 0.625, 0.06568, 0.625, 0.1218, 0.375, 0.1218, 0.6517, 0.5688, 0.6517, 0.622, 0.625, 0.6218, 0.625, 0.5657, 0.6517, 0.628, 0.6517, 0.6812, 0.625, 0.6843, 0.625, 0.6282, 0.6517, 0.6875, 0.6517, 0.7435, 0.625, 0.75, 0.625, 0.6906, 0.8483, 0.6812, 0.8483, 0.628, 0.875, 0.6282, 0.875, 0.6843, 0.8483, 0.622, 0.8483, 0.5688, 0.875, 0.5657, 0.875, 0.6218, 0.8483, 0.5625, 0.8483, 0.5065, 0.875, 0.5, 0.875, 0.5594, 0.7583, 0.6875, 0.8483, 0.6875, 0.8483, 0.7435, 0.7583, 0.7435, 0.6517, 0.7435, 0.6517, 0.6875, 0.6517, 0.6875, 0.6517, 0.7435, 0.6517, 0.6812, 0.6517, 0.628, 0.6517, 0.628, 0.6517, 0.6812, 0.375, 0.1282, 0.625, 0.1282, 0.625, 0.1843, 0.375, 0.1843, 0.125, 0.6904, 0.2418, 0.6904, 0.2418, 0.75, 0.125, 0.75, 0.6517, 0.5065, 0.6517, 0.5625, 0.625, 0.5594, 0.625, 0.5, 0.2582, 0.5, 0.375, 0.5, 0.375, 0.5596, 0.2582, 0.5596, 0.375, 0.6904, 0.625, 0.6906, 0.625, 0.75, 0.375, 0.75, 0.8483, 0.7435, 0.8483, 0.6875, 0.875, 0.6906, 0.875, 0.75, 0.125, 0.6282, 0.2418, 0.6282, 0.2418, 0.6843, 0.125, 0.6843, 0.375, 0.1904, 0.625, 0.1906, 0.625, 0.25, 0.375, 0.25, 0.2582, 0.5657, 0.375, 0.5657, 0.375, 0.6218, 0.2582, 0.6218, 0.375, 0.5657, 0.625, 0.5657, 0.625, 0.6218, 0.375, 0.6218, 0.7583, 0.5688, 0.8483, 0.5688, 0.8483, 0.622, 0.7583, 0.622, 0.7583, 0.5065, 0.8483, 0.5065, 0.8483, 0.5625, 0.7583, 0.5625, 0.6517, 0.5065, 0.7417, 0.5065, 0.7417, 0.5625, 0.6517, 0.5625, 0.7583, 0.5065, 0.8483, 0.5065, 0.8483, 0.5065, 0.7583, 0.5065, 0.7417, 0.7435, 0.6517, 0.7435, 0.6517, 0.7435, 0.7417, 0.7435, 0.6517, 0.628, 0.7417, 0.628, 0.7417, 0.6812, 0.6517, 0.6812, 0.6517, 0.5065, 0.7417, 0.5065, 0.7417, 0.5065, 0.6517, 0.5065, 0.375, 0.6282, 0.625, 0.6282, 0.625, 0.6843, 0.375, 0.6843, 0.375, 0.0, 0.625, 0.0, 0.625, 0.05944, 0.375, 0.05956, 0.375, 0.5, 0.625, 0.5, 0.625, 0.5594, 0.375, 0.5596, 0.2582, 0.6904, 0.2582, 0.75, 0.2418, 0.75, 0.2418, 0.6904, 0.2582, 0.6282, 0.2582, 0.6843, 0.2418, 0.6843, 0.2418, 0.6282, 0.2582, 0.5657, 0.2582, 0.6218, 0.2418, 0.6218, 0.2418, 0.5657, 0.2582, 0.5, 0.2582, 0.5596, 0.2418, 0.5596, 0.2418, 0.5, 0.7583, 0.7435, 0.7583, 0.75, 0.7417, 0.75, 0.7417, 0.7435, 0.7417, 0.5065, 0.7417, 0.5, 0.7583, 0.5, 0.7583, 0.5065, 0.6517, 0.5688, 0.625, 0.5657, 0.625, 0.5594, 0.6517, 0.5625, 0.6517, 0.628, 0.625, 0.6282, 0.625, 0.6218, 0.6517, 0.622, 0.6517, 0.6875, 0.625, 0.6906, 0.625, 0.6843, 0.6517, 0.6812, 0.8483, 0.6812, 0.875, 0.6843, 0.875, 0.6906, 0.8483, 0.6875, 0.8483, 0.622, 0.875, 0.6218, 0.875, 0.6282, 0.8483, 0.628, 0.8483, 0.5625, 0.875, 0.5594, 0.875, 0.5657, 0.8483, 0.5688, 0.625, 0.5657, 0.375, 0.5657, 0.375, 0.5596, 0.625, 0.5594, 0.625, 0.6282, 0.375, 0.6282, 0.375, 0.6218, 0.625, 0.6218, 0.625, 0.6906, 0.375, 0.6904, 0.375, 0.6843, 0.625, 0.6843, 0.625, 0.06568, 0.375, 0.06568, 0.375, 0.05956, 0.625, 0.05944, 0.625, 0.1282, 0.375, 0.1282, 0.375, 0.1218, 0.625, 0.1218, 0.625, 0.1906, 0.375, 0.1904, 0.375, 0.1843, 0.625, 0.1843, 0.2418, 0.6218, 0.2582, 0.6218, 0.2582, 0.6282, 0.2418, 0.6282, 0.2582, 0.6904, 0.2418, 0.6904, 0.2418, 0.6843, 0.2582, 0.6843, 0.2418, 0.5596, 0.2582, 0.5596, 0.2582, 0.5657, 0.2418, 0.5657, 0.375, 0.5657, 0.2582, 0.5657, 0.2582, 0.5596, 0.375, 0.5596, 0.2418, 0.5657, 0.125, 0.5657, 0.125, 0.5596, 0.2418, 0.5596, 0.125, 0.6843, 0.2418, 0.6843, 0.2418, 0.6904, 0.125, 0.6904, 0.2582, 0.6843, 0.375, 0.6843, 0.375, 0.6904, 0.2582, 0.6904, 0.8483, 0.5688, 0.7583, 0.5688, 0.7583, 0.5625, 0.8483, 0.5625, 0.8483, 0.628, 0.7582, 0.628, 0.7582, 0.622, 0.8483, 0.622, 0.2418, 0.6282, 0.125, 0.6282, 0.125, 0.6218, 0.2418, 0.6218, 0.375, 0.6282, 0.2582, 0.6282, 0.2582, 0.6218, 0.375, 0.6218, 0.125, 0.5, 0.2418, 0.5, 0.2418, 0.5596, 0.125, 0.5596, 0.7415, 0.6875, 0.6517, 0.6875, 0.6517, 0.6812, 0.7415, 0.6812, 0.7418, 0.628, 0.6517, 0.628, 0.6517, 0.622, 0.7418, 0.622, 0.7417, 0.6283, 0.7583, 0.6283, 0.7583, 0.6831, 0.7417, 0.6831, 0.8483, 0.6875, 0.7585, 0.6875, 0.7585, 0.6812, 0.8483, 0.6812, 0.7417, 0.5688, 0.6517, 0.5688, 0.6517, 0.5625, 0.7417, 0.5625, 0.7583, 0.6892, 0.7417, 0.6892, 0.7417, 0.6831, 0.7583, 0.6831, 0.7417, 0.6892, 0.7583, 0.6892, 0.7583, 0.7435, 0.7417, 0.7435, 0.7583, 0.6283, 0.7417, 0.6283, 0.7417, 0.6217, 0.7583, 0.6217, 0.7417, 0.5065, 0.7583, 0.5065, 0.7583, 0.5605, 0.7417, 0.5605, 0.7583, 0.5665, 0.7417, 0.5665, 0.7417, 0.5605, 0.7583, 0.5605, 0.7417, 0.5665, 0.7583, 0.5665, 0.7583, 0.6217, 0.7417, 0.6217, 0.7417, 0.5688, 0.7417, 0.5665, 0.7417, 0.6217, 0.7417, 0.622, 0.6517, 0.622, 0.6517, 0.622, 0.7417, 0.622, 0.7418, 0.622, 0.6517, 0.5688, 0.7417, 0.5688, 0.7417, 0.5688, 0.6517, 0.5688, 0.6517, 0.5625, 0.6517, 0.5625, 0.7417, 0.5625, 0.7417, 0.5625, 0.7417, 0.5065, 0.7417, 0.5605, 0.7417, 0.5625, 0.7417, 0.5065, 0.8483, 0.5625, 0.7583, 0.5625, 0.7583, 0.5625, 0.8483, 0.5625, 0.7583, 0.5065, 0.7583, 0.5065, 0.7583, 0.5625, 0.7583, 0.5605, 0.8483, 0.622, 0.7582, 0.622, 0.7583, 0.622, 0.8483, 0.622, 0.7583, 0.622, 0.7582, 0.622, 0.7583, 0.5665, 0.7583, 0.5688, 0.8483, 0.5688, 0.8483, 0.5688, 0.7583, 0.5688, 0.7583, 0.5688, 0.8483, 0.6812, 0.7585, 0.6812, 0.7583, 0.6812, 0.8483, 0.6812, 0.7583, 0.6812, 0.7585, 0.6812, 0.7583, 0.6283, 0.7583, 0.628, 0.8483, 0.628, 0.8483, 0.628, 0.7583, 0.628, 0.7582, 0.628, 0.8483, 0.6875, 0.8483, 0.6875, 0.7583, 0.6875, 0.7585, 0.6875, 0.7583, 0.7435, 0.7583, 0.6892, 0.7583, 0.6875, 0.7583, 0.7435, 0.7417, 0.7435, 0.7417, 0.7435, 0.7417, 0.6875, 0.7417, 0.6892, 0.6517, 0.6875, 0.7415, 0.6875, 0.7417, 0.6875, 0.6517, 0.6875, 0.6517, 0.6812, 0.6517, 0.6812, 0.7417, 0.6812, 0.7415, 0.6812, 0.7417, 0.628, 0.7417, 0.6283, 0.7417, 0.6831, 0.7417, 0.6812, 0.6517, 0.628, 0.7418, 0.628, 0.7417, 0.628, 0.6517, 0.628, 0.625, 0.5, 0.375, 0.5, 0.2582, 0.5, 0.7417, 0.5, 0.2418, 0.5, 0.7583, 0.5, 0.7417, 0.5, 0.2582, 0.5, 0.875, 0.5, 0.7583, 0.5, 0.2418, 0.5, 0.125, 0.5, 0.125, 0.5657, 0.125, 0.6218, 0.2418, 0.6218, 0.2418, 0.5657, 0.7417, 0.5065, 0.7417, 0.5, 0.625, 0.5, 0.6517, 0.5065, 0.2582, 0.6282, 0.2582, 0.6843, 0.375, 0.6843, 0.375, 0.6282, 0.7583, 0.7435, 0.7583, 0.75, 0.875, 0.75, 0.8483, 0.7435, 0.6517, 0.622, 0.6517, 0.622, 0.6517, 0.5688, 0.6517, 0.5688, 0.2582, 0.6904, 0.2582, 0.75, 0.375, 0.75, 0.375, 0.6904, 0.8483, 0.5065, 0.875, 0.5, 0.7583, 0.5, 0.7583, 0.5065, 0.8483, 0.6875, 0.8483, 0.6875, 0.8483, 0.7435, 0.8483, 0.7435, 0.6517, 0.7435, 0.625, 0.75, 0.7417, 0.75, 0.7417, 0.7435, 0.8483, 0.628, 0.8483, 0.628, 0.8483, 0.6812, 0.8483, 0.6812, 0.6517, 0.5688, 0.6517, 0.622, 0.7417, 0.622, 0.7417, 0.5688, 0.8483, 0.7435, 0.8483, 0.7435, 0.7583, 0.7435, 0.7583, 0.7435, 0.6517, 0.5625, 0.6517, 0.5625, 0.6517, 0.5065, 0.6517, 0.5065, 0.8483, 0.5065, 0.8483, 0.5065, 0.8483, 0.5625, 0.8483, 0.5625, 0.8483, 0.5688, 0.8483, 0.5688, 0.8483, 0.622, 0.8483, 0.622, 0.7583, 0.628, 0.7583, 0.6812, 0.8483, 0.6812, 0.8483, 0.628, 0.6517, 0.6875, 0.6517, 0.7435, 0.7417, 0.7435, 0.7417, 0.6875, 0.375, 0.06568, 0.375, 0.1218, 0.625, 0.1218, 0.625, 0.06568, 0.6517, 0.5688, 0.625, 0.5657, 0.625, 0.6218, 0.6517, 0.622, 0.6517, 0.628, 0.625, 0.6282, 0.625, 0.6843, 0.6517, 0.6812, 0.6517, 0.6875, 0.625, 0.6906, 0.625, 0.75, 0.6517, 0.7435, 0.8483, 0.6812, 0.875, 0.6843, 0.875, 0.6282, 0.8483, 0.628, 0.8483, 0.622, 0.875, 0.6218, 0.875, 0.5657, 0.8483, 0.5688, 0.8483, 0.5625, 0.875, 0.5594, 0.875, 0.5, 0.8483, 0.5065, 0.7583, 0.6875, 0.7583, 0.7435, 0.8483, 0.7435, 0.8483, 0.6875, 0.6517, 0.7435, 0.6517, 0.7435, 0.6517, 0.6875, 0.6517, 0.6875, 0.6517, 0.6812, 0.6517, 0.6812, 0.6517, 0.628, 0.6517, 0.628, 0.375, 0.1282, 0.375, 0.1843, 0.625, 0.1843, 0.625, 0.1282, 0.125, 0.6904, 0.125, 0.75, 0.2418, 0.75, 0.2418, 0.6904, 0.6517, 0.5065, 0.625, 0.5, 0.625, 0.5594, 0.6517, 0.5625, 0.2582, 0.5, 0.2582, 0.5596, 0.375, 0.5596, 0.375, 0.5, 0.375, 0.6904, 0.375, 0.75, 0.625, 0.75, 0.625, 0.6906, 0.8483, 0.7435, 0.875, 0.75, 0.875, 0.6906, 0.8483, 0.6875, 0.125, 0.6282, 0.125, 0.6843, 0.2418, 0.6843, 0.2418, 0.6282, 0.375, 0.1904, 0.375, 0.25, 0.625, 0.25, 0.625, 0.1906, 0.2582, 0.5657, 0.2582, 0.6218, 0.375, 0.6218, 0.375, 0.5657, 0.375, 0.5657, 0.375, 0.6218, 0.625, 0.6218, 0.625, 0.5657, 0.7583, 0.5688, 0.7583, 0.622, 0.8483, 0.622, 0.8483, 0.5688, 0.7583, 0.5065, 0.7583, 0.5625, 0.8483, 0.5625, 0.8483, 0.5065, 0.6517, 0.5065, 0.6517, 0.5625, 0.7417, 0.5625, 0.7417, 0.5065, 0.7583, 0.5065, 0.7583, 0.5065, 0.8483, 0.5065, 0.8483, 0.5065, 0.7417, 0.7435, 0.7417, 0.7435, 0.6517, 0.7435, 0.6517, 0.7435, 0.6517, 0.628, 0.6517, 0.6812, 0.7417, 0.6812, 0.7417, 0.628, 0.6517, 0.5065, 0.6517, 0.5065, 0.7417, 0.5065, 0.7417, 0.5065, 0.375, 0.6282, 0.375, 0.6843, 0.625, 0.6843, 0.625, 0.6282, 0.375, 0.0, 0.375, 0.05956, 0.625, 0.05944, 0.625, 0.0, 0.375, 0.5, 0.375, 0.5596, 0.625, 0.5594, 0.625, 0.5, 0.2582, 0.6904, 0.2418, 0.6904, 0.2418, 0.75, 0.2582, 0.75, 0.2582, 0.6282, 0.2418, 0.6282, 0.2418, 0.6843, 0.2582, 0.6843, 0.2582, 0.5657, 0.2418, 0.5657, 0.2418, 0.6218, 0.2582, 0.6218, 0.2582, 0.5, 0.2418, 0.5, 0.2418, 0.5596, 0.2582, 0.5596, 0.7583, 0.7435, 0.7417, 0.7435, 0.7417, 0.75, 0.7583, 0.75, 0.7417, 0.5065, 0.7583, 0.5065, 0.7583, 0.5, 0.7417, 0.5, 0.6517, 0.5688, 0.6517, 0.5625, 0.625, 0.5594, 0.625, 0.5657, 0.6517, 0.628, 0.6517, 0.622, 0.625, 0.6218, 0.625, 0.6282, 0.6517, 0.6875, 0.6517, 0.6812, 0.625, 0.6843, 0.625, 0.6906, 0.8483, 0.6812, 0.8483, 0.6875, 0.875, 0.6906, 0.875, 0.6843, 0.8483, 0.622, 0.8483, 0.628, 0.875, 0.6282, 0.875, 0.6218, 0.8483, 0.5625, 0.8483, 0.5688, 0.875, 0.5657, 0.875, 0.5594, 0.625, 0.5657, 0.625, 0.5594, 0.375, 0.5596, 0.375, 0.5657, 0.625, 0.6282, 0.625, 0.6218, 0.375, 0.6218, 0.375, 0.6282, 0.625, 0.6906, 0.625, 0.6843, 0.375, 0.6843, 0.375, 0.6904, 0.625, 0.06568, 0.625, 0.05944, 0.375, 0.05956, 0.375, 0.06568, 0.625, 0.1282, 0.625, 0.1218, 0.375, 0.1218, 0.375, 0.1282, 0.625, 0.1906, 0.625, 0.1843, 0.375, 0.1843, 0.375, 0.1904, 0.2418, 0.6218, 0.2418, 0.6282, 0.2582, 0.6282, 0.2582, 0.6218, 0.2582, 0.6904, 0.2582, 0.6843, 0.2418, 0.6843, 0.2418, 0.6904, 0.2418, 0.5596, 0.2418, 0.5657, 0.2582, 0.5657, 0.2582, 0.5596, 0.375, 0.5657, 0.375, 0.5596, 0.2582, 0.5596, 0.2582, 0.5657, 0.2418, 0.5657, 0.2418, 0.5596, 0.125, 0.5596, 0.125, 0.5657, 0.125, 0.6843, 0.125, 0.6904, 0.2418, 0.6904, 0.2418, 0.6843, 0.2582, 0.6843, 0.2582, 0.6904, 0.375, 0.6904, 0.375, 0.6843, 0.8483, 0.5688, 0.8483, 0.5625, 0.7583, 0.5625, 0.7583, 0.5688, 0.8483, 0.628, 0.8483, 0.622, 0.7582, 0.622, 0.7582, 0.628, 0.2418, 0.6282, 0.2418, 0.6218, 0.125, 0.6218, 0.125, 0.6282, 0.375, 0.6282, 0.375, 0.6218, 0.2582, 0.6218, 0.2582, 0.6282, 0.125, 0.5, 0.125, 0.5596, 0.2418, 0.5596, 0.2418, 0.5, 0.7415, 0.6875, 0.7415, 0.6812, 0.6517, 0.6812, 0.6517, 0.6875, 0.7418, 0.628, 0.7418, 0.622, 0.6517, 0.622, 0.6517, 0.628, 0.7417, 0.6283, 0.7417, 0.6831, 0.7583, 0.6831, 0.7583, 0.6283, 0.8483, 0.6875, 0.8483, 0.6812, 0.7585, 0.6812, 0.7585, 0.6875, 0.7417, 0.5688, 0.7417, 0.5625, 0.6517, 0.5625, 0.6517, 0.5688, 0.7583, 0.6892, 0.7583, 0.6831, 0.7417, 0.6831, 0.7417, 0.6892, 0.7417, 0.6892, 0.7417, 0.7435, 0.7583, 0.7435, 0.7583, 0.6892, 0.7583, 0.6283, 0.7583, 0.6217, 0.7417, 0.6217, 0.7417, 0.6283, 0.7417, 0.5065, 0.7417, 0.5605, 0.7583, 0.5605, 0.7583, 0.5065, 0.7583, 0.5665, 0.7583, 0.5605, 0.7417, 0.5605, 0.7417, 0.5665, 0.7417, 0.5665, 0.7417, 0.6217, 0.7583, 0.6217, 0.7583, 0.5665, 0.7417, 0.5688, 0.7417, 0.622, 0.7417, 0.6217, 0.7417, 0.5665, 0.6517, 0.622, 0.7418, 0.622, 0.7417, 0.622, 0.6517, 0.622, 0.6517, 0.5688, 0.6517, 0.5688, 0.7417, 0.5688, 0.7417, 0.5688, 0.6517, 0.5625, 0.7417, 0.5625, 0.7417, 0.5625, 0.6517, 0.5625, 0.7417, 0.5065, 0.7417, 0.5065, 0.7417, 0.5625, 0.7417, 0.5605, 0.8483, 0.5625, 0.8483, 0.5625, 0.7583, 0.5625, 0.7583, 0.5625, 0.7583, 0.5065, 0.7583, 0.5605, 0.7583, 0.5625, 0.7583, 0.5065, 0.8483, 0.622, 0.8483, 0.622, 0.7583, 0.622, 0.7582, 0.622, 0.7583, 0.622, 0.7583, 0.5688, 0.7583, 0.5665, 0.7582, 0.622, 0.8483, 0.5688, 0.7583, 0.5688, 0.7583, 0.5688, 0.8483, 0.5688, 0.8483, 0.6812, 0.8483, 0.6812, 0.7583, 0.6812, 0.7585, 0.6812, 0.7583, 0.6812, 0.7583, 0.628, 0.7583, 0.6283, 0.7585, 0.6812, 0.8483, 0.628, 0.7582, 0.628, 0.7583, 0.628, 0.8483, 0.628, 0.8483, 0.6875, 0.7585, 0.6875, 0.7583, 0.6875, 0.8483, 0.6875, 0.7583, 0.7435, 0.7583, 0.7435, 0.7583, 0.6875, 0.7583, 0.6892, 0.7417, 0.7435, 0.7417, 0.6892, 0.7417, 0.6875, 0.7417, 0.7435, 0.6517, 0.6875, 0.6517, 0.6875, 0.7417, 0.6875, 0.7415, 0.6875, 0.6517, 0.6812, 0.7415, 0.6812, 0.7417, 0.6812, 0.6517, 0.6812, 0.7417, 0.628, 0.7417, 0.6812, 0.7417, 0.6831, 0.7417, 0.6283, 0.6517, 0.628, 0.6517, 0.628, 0.7417, 0.628, 0.7418, 0.628, 0.625, 0.5, 0.7417, 0.5, 0.2582, 0.5, 0.375, 0.5, 0.2418, 0.5, 0.2582, 0.5, 0.7417, 0.5, 0.7583, 0.5, 0.875, 0.5, 0.125, 0.5, 0.2418, 0.5, 0.7583, 0.5])
me_cube_001.materials.append(mat_material)
me_cube_001.update()
me_cube = bpy.data.meshes.new('Cube')
me_cube.from_pydata([(-1.0, -1.0, -0.8352), (-1.0, -1.0, 0.3506), (-1.0, 1.0, -0.8352), (-1.0, 1.0, 0.3506), (1.0, -1.0, -0.8352), (1.0, -1.0, 0.3506), (1.0, 1.0, -0.8352), (1.0, 1.0, 0.3506), (0.6393, -0.7911, -0.2128), (0.6393, -0.4869, -0.2128), (0.7804, -0.7911, -0.2128), (0.7804, -0.4869, -0.2128), (0.6393, -0.7287, -8.956), (0.6393, -1.033, -8.956), (0.7804, -0.7287, -8.956), (0.7804, -1.033, -8.956), (-0.6393, -0.7911, -0.2128), (-0.6393, -0.4869, -0.2128), (-0.7804, -0.7911, -0.2128), (-0.7804, -0.4869, -0.2128), (-0.6393, -0.7287, -8.956), (-0.6393, -1.033, -8.956), (-0.7804, -0.7287, -8.956), (-0.7804, -1.033, -8.956), (0.6393, 0.7911, -0.2128), (0.6393, 0.4869, -0.2128), (0.7804, 0.7911, -0.2128), (0.7804, 0.4869, -0.2128), (0.6393, 0.7287, -8.956), (0.6393, 1.033, -8.956), (0.7804, 0.7287, -8.956), (0.7804, 1.033, -8.956), (-0.6393, 0.7911, -0.2128), (-0.6393, 0.4869, -0.2128), (-0.7804, 0.7911, -0.2128), (-0.7804, 0.4869, -0.2128), (-0.6393, 0.7287, -8.956), (-0.6393, 1.033, -8.956), (-0.7804, 0.7287, -8.956), (-0.7804, 1.033, -8.956)], [], [(0, 1, 3, 2), (2, 3, 7, 6), (6, 7, 5, 4), (4, 5, 1, 0), (2, 6, 4, 0), (7, 3, 1, 5), (9, 8, 10, 11), (12, 14, 15, 13), (8, 9, 12, 13), (10, 8, 13, 15), (9, 11, 14, 12), (11, 10, 15, 14), (17, 19, 18, 16), (20, 21, 23, 22), (16, 21, 20, 17), (18, 23, 21, 16), (17, 20, 22, 19), (19, 22, 23, 18), (25, 27, 26, 24), (28, 29, 31, 30), (24, 29, 28, 25), (26, 31, 29, 24), (25, 28, 30, 27), (27, 30, 31, 26), (33, 32, 34, 35), (36, 38, 39, 37), (32, 33, 36, 37), (34, 32, 37, 39), (33, 35, 38, 36), (35, 34, 39, 38)])
_uv = me_cube.uv_layers.new(name='UVMap')
_uv.uv.foreach_set('vector', [0.375, 0.0, 0.625, 0.0, 0.625, 0.25, 0.375, 0.25, 0.375, 0.25, 0.625, 0.25, 0.625, 0.5, 0.375, 0.5, 0.375, 0.5, 0.625, 0.5, 0.625, 0.75, 0.375, 0.75, 0.375, 0.75, 0.625, 0.75, 0.625, 1.0, 0.375, 1.0, 0.125, 0.5, 0.375, 0.5, 0.375, 0.75, 0.125, 0.75, 0.625, 0.5, 0.875, 0.5, 0.875, 0.75, 0.625, 0.75, 0.125, 0.5, 0.125, 0.75, 0.375, 0.75, 0.375, 0.5, 0.125, 0.5, 0.375, 0.5, 0.375, 0.75, 0.125, 0.75, 0.125, 0.75, 0.125, 0.5, 0.125, 0.5, 0.125, 0.75, 0.375, 0.75, 0.125, 0.75, 0.125, 0.75, 0.375, 0.75, 0.125, 0.5, 0.375, 0.5, 0.375, 0.5, 0.125, 0.5, 0.375, 0.5, 0.375, 0.75, 0.375, 0.75, 0.375, 0.5, 0.125, 0.5, 0.375, 0.5, 0.375, 0.75, 0.125, 0.75, 0.125, 0.5, 0.125, 0.75, 0.375, 0.75, 0.375, 0.5, 0.125, 0.75, 0.125, 0.75, 0.125, 0.5, 0.125, 0.5, 0.375, 0.75, 0.375, 0.75, 0.125, 0.75, 0.125, 0.75, 0.125, 0.5, 0.125, 0.5, 0.375, 0.5, 0.375, 0.5, 0.375, 0.5, 0.375, 0.5, 0.375, 0.75, 0.375, 0.75, 0.125, 0.5, 0.375, 0.5, 0.375, 0.75, 0.125, 0.75, 0.125, 0.5, 0.125, 0.75, 0.375, 0.75, 0.375, 0.5, 0.125, 0.75, 0.125, 0.75, 0.125, 0.5, 0.125, 0.5, 0.375, 0.75, 0.375, 0.75, 0.125, 0.75, 0.125, 0.75, 0.125, 0.5, 0.125, 0.5, 0.375, 0.5, 0.375, 0.5, 0.375, 0.5, 0.375, 0.5, 0.375, 0.75, 0.375, 0.75, 0.125, 0.5, 0.125, 0.75, 0.375, 0.75, 0.375, 0.5, 0.125, 0.5, 0.375, 0.5, 0.375, 0.75, 0.125, 0.75, 0.125, 0.75, 0.125, 0.5, 0.125, 0.5, 0.125, 0.75, 0.375, 0.75, 0.125, 0.75, 0.125, 0.75, 0.375, 0.75, 0.125, 0.5, 0.375, 0.5, 0.375, 0.5, 0.125, 0.5, 0.375, 0.5, 0.375, 0.75, 0.375, 0.75, 0.375, 0.5])
me_cube.update()
me_plane = bpy.data.meshes.new('Plane')
me_plane.from_pydata([(-0.8669, 1.006, -0.02271), (0.8669, 1.006, -0.02271), (-0.8669, -1.037, 3.276), (0.8669, -1.037, 3.276), (-1.631, -1.138, 0.9791), (-1.631, -0.3971, -0.01207), (1.631, -0.3971, -0.01207), (1.631, -1.138, 0.9791), (-1.727, -1.354, 0.1075), (1.727, -1.354, 0.1075), (-0.2809, 0.1602, -0.1819), (0.2809, 0.1602, -0.1819), (-0.2809, -0.3868, -0.1819), (0.2809, -0.3868, -0.1819), (0.4581, 1.171, -0.02271), (-8.751e-09, 1.228, -0.02271), (-0.4581, 1.171, -0.02271), (-0.4581, -1.037, 3.579), (8.37e-09, -1.037, 3.682), (0.4581, -1.037, 3.579), (-1.726, -1.371, 0.1921), (-1.715, -1.317, 0.34), (-1.687, -1.227, 0.5895), (-0.8155, -1.138, 0.9791), (-1.907e-10, -1.138, 0.9791), (0.8155, -1.138, 0.9791), (1.726, -1.237, 0.05333), (1.715, -1.027, 0.01883), (1.687, -0.7416, -0.00123), (0.8155, -0.3971, -0.01207), (-1.907e-10, -0.3971, -0.01207), (-0.8155, -0.3971, -0.01207), (-1.171, 0.7242, -0.02254), (-1.39, 0.3729, -0.02138), (-1.538, -0.01392, -0.01822), (1.538, -0.01392, -0.01822), (1.39, 0.3729, -0.02138), (1.171, 0.7242, -0.02254), (1.171, -1.038, 2.765), (1.39, -1.049, 2.152), (1.538, -1.079, 1.525), (-1.538, -1.079, 1.525), (-1.39, -1.049, 2.152), (-1.171, -1.038, 2.765), (-1.687, -0.7416, -0.00123), (-1.715, -1.027, 0.01883), (-1.726, -1.237, 0.05333), (1.687, -1.227, 0.5895), (1.715, -1.317, 0.34), (1.726, -1.371, 0.1921), (0.8637, -1.354, 0.1075), (1.949e-09, -1.354, 0.1075), (-0.8637, -1.354, 0.1075), (-0.1524, 0.2344, -0.1819), (-6.302e-09, 0.2599, -0.1819), (0.1524, 0.2344, -0.1819), (0.1524, -0.461, -0.1819), (1.382e-09, -0.4865, -0.1819), (-0.1524, -0.461, -0.1819), (-0.3571, -0.2617, -0.1819), (-0.3832, -0.1133, -0.1819), (-0.3571, 0.03511, -0.1819), (0.3571, 0.03511, -0.1819), (0.3832, -0.1133, -0.1819), (0.3571, -0.2617, -0.1819), (-0.863, -1.237, 0.05333), (8.37e-09, -1.237, 0.05333), (0.863, -1.237, 0.05333), (-0.8577, -1.027, 0.01883), (-2.331e-09, -1.027, 0.01883), (0.8577, -1.027, 0.01883), (-0.8434, -0.7416, -0.00123), (-8.751e-09, -0.7416, -0.00123), (0.8434, -0.7416, -0.00123), (-0.7688, -0.01175, -0.01822), (-4.471e-09, -0.01077, -0.01822), (0.7688, -0.01175, -0.01822), (-0.6952, 0.3902, -0.02138), (-1.731e-08, 0.3981, -0.02138), (0.6952, 0.3902, -0.02138), (-0.5886, 0.7862, -0.02254), (-6.611e-09, 0.8124, -0.02254), (0.5886, 0.7862, -0.02254), (0.7688, -1.079, 1.529), (4.089e-09, -1.079, 1.53), (-0.7688, -1.079, 1.529), (0.6952, -1.049, 2.184), (1.693e-08, -1.049, 2.198), (-0.6952, -1.049, 2.184), (0.5886, -1.038, 2.879), (6.23e-09, -1.038, 2.927), (-0.5886, -1.038, 2.879), (-0.8434, -1.227, 0.5895), (-1.907e-10, -1.227, 0.5895), (0.8434, -1.227, 0.5895), (-0.8577, -1.317, 0.34), (-2.331e-09, -1.317, 0.34), (0.8577, -1.317, 0.34), (-0.863, -1.371, 0.1921), (-8.751e-09, -1.371, 0.1921), (0.863, -1.371, 0.1921), (-0.18, -0.2886, -0.1819), (-2.94e-09, -0.2999, -0.1819), (0.18, -0.2886, -0.1819), (-0.1916, -0.1133, -0.1819), (-4.381e-09, -0.1133, -0.1819), (0.1916, -0.1133, -0.1819), (-0.18, 0.06196, -0.1819), (-2.94e-09, 0.07327, -0.1819), (0.18, 0.06196, -0.1819), (-0.8668, 1.006, -0.2559), (0.8668, 1.006, -0.2559), (-0.8672, -1.27, 3.277), (0.8672, -1.27, 3.277), (-1.631, -1.368, 1.019), (-1.631, -0.4029, -0.2452), (1.631, -0.4029, -0.2452), (1.631, -1.368, 1.019), (-1.727, -1.536, -0.03769), (1.727, -1.536, -0.03769), (-0.2809, 0.1602, -1.777), (0.2809, 0.1602, -1.777), (-0.2809, -0.3868, -1.777), (0.2809, -0.3868, -1.777), (0.458, 1.171, -0.2559), (-8.752e-09, 1.228, -0.2559), (-0.458, 1.171, -0.2559), (-0.4582, -1.27, 3.579), (-5.728e-09, -1.27, 3.683), (0.4582, -1.27, 3.579), (-1.726, -1.604, 0.2078), (-1.715, -1.536, 0.42), (-1.687, -1.45, 0.6562), (-0.8155, -1.368, 1.017), (1.499e-08, -1.368, 1.017), (0.8155, -1.368, 1.017), (1.726, -1.306, -0.1695), (1.715, -1.055, -0.2128), (1.687, -0.7538, -0.2341), (0.8155, -0.4027, -0.2452), (6.637e-11, -0.4027, -0.2452), (-0.8155, -0.4027, -0.2452), (-1.171, 0.7236, -0.2558), (-1.39, 0.3714, -0.2546), (-1.538, -0.01691, -0.2514), (1.538, -0.01691, -0.2514), (1.39, 0.3714, -0.2546), (1.171, 0.7236, -0.2558), (1.172, -1.271, 2.769), (1.391, -1.282, 2.161), (1.538, -1.312, 1.544), (-1.538, -1.312, 1.544), (-1.391, -1.282, 2.161), (-1.172, -1.271, 2.769), (-1.687, -0.7538, -0.2341), (-1.715, -1.055, -0.2128), (-1.726, -1.306, -0.1695), (1.687, -1.45, 0.6562), (1.715, -1.536, 0.42), (1.726, -1.604, 0.2078), (0.8637, -1.537, -0.03752), (5.089e-09, -1.537, -0.03752), (-0.8637, -1.537, -0.03752), (-0.1524, 0.2344, -1.777), (-6.302e-09, 0.2599, -1.777), (0.1524, 0.2344, -1.777), (0.1524, -0.461, -1.777), (-5.628e-09, -0.4865, -1.777), (-0.1524, -0.461, -1.777), (-0.3571, -0.2617, -1.777), (-0.3832, -0.1133, -1.777), (-0.3571, 0.03511, -1.777), (0.3571, 0.03511, -1.777), (0.3832, -0.1133, -1.777), (0.3571, -0.2617, -1.777), (-0.863, -1.305, -0.1696), (1.096e-08, -1.305, -0.1696), (0.863, -1.305, -0.1696), (-0.8577, -1.054, -0.2128), (-1.799e-09, -1.054, -0.2128), (0.8577, -1.054, -0.2128), (-0.8434, -0.7534, -0.2342), (-7.992e-09, -0.7534, -0.2342), (0.8434, -0.7534, -0.2342), (-0.7688, -0.01454, -0.2514), (-4.416e-09, -0.01353, -0.2514), (0.7688, -0.01454, -0.2514), (-0.6951, 0.3889, -0.2546), (-1.728e-08, 0.3968, -0.2546), (0.6951, 0.3889, -0.2546), (-0.5885, 0.7858, -0.2558), (-6.607e-09, 0.812, -0.2558), (0.5885, 0.7858, -0.2558), (0.769, -1.312, 1.546), (2.511e-08, -1.312, 1.548), (-0.769, -1.312, 1.546), (0.6954, -1.282, 2.191), (2.751e-08, -1.282, 2.205), (-0.6954, -1.282, 2.191), (0.5888, -1.271, 2.881), (-1.478e-09, -1.271, 2.929), (-0.5888, -1.271, 2.881), (-0.8434, -1.45, 0.6552), (3.737e-09, -1.45, 0.6552), (0.8434, -1.45, 0.6552), (-0.8577, -1.536, 0.42), (-8.923e-09, -1.536, 0.42), (0.8577, -1.536, 0.42), (-0.863, -1.604, 0.2096), (-1.404e-08, -1.604, 0.2096), (0.863, -1.604, 0.2096), (-0.7998, 0.6655, -2.325), (-0.7998, 0.6655, -2.016), (0.7998, 0.6655, -2.016), (-0.7998, -0.8921, -2.016), (0.7998, -0.8921, -2.016), (-0.434, 0.8768, -2.016), (-2.493e-08, 0.9493, -2.016), (0.434, 0.8768, -2.016), (0.434, -1.103, -2.016), (-2.301e-08, -1.176, -2.016), (-0.434, -1.103, -2.016), (-1.017, -0.5359, -2.016), (-1.091, -0.1133, -2.016), (-1.017, 0.3093, -2.016), (1.017, 0.3093, -2.016), (1.091, -0.1133, -2.016), (1.017, -0.5359, -2.016), (-0.434, 0.8768, -2.325), (-2.493e-08, 0.9493, -2.325), (0.434, 0.8768, -2.325), (0.7998, 0.6655, -2.325), (0.7998, -0.8921, -2.325), (0.434, -1.103, -2.325), (-2.301e-08, -1.176, -2.325), (-0.434, -1.103, -2.325), (-0.7998, -0.8921, -2.325), (-1.017, -0.5359, -2.325), (-1.091, -0.1133, -2.325), (-1.017, 0.3093, -2.325), (1.017, 0.3093, -2.325), (1.091, -0.1133, -2.325), (1.017, -0.5359, -2.325), (-3.056e-08, -0.1133, -2.325)], [], [(65, 66, 69, 68), (66, 67, 70, 69), (68, 69, 72, 71), (69, 70, 73, 72), (8, 52, 65, 46), (52, 51, 66, 65), (51, 50, 67, 66), (50, 9, 26, 67), (67, 26, 27, 70), (70, 27, 28, 73), (73, 28, 6, 29), (72, 73, 29, 30), (71, 72, 30, 31), (44, 71, 31, 5), (45, 68, 71, 44), (46, 65, 68, 45), (74, 75, 78, 77), (75, 76, 79, 78), (77, 78, 81, 80), (78, 79, 82, 81), (5, 31, 74, 34), (31, 30, 75, 74), (30, 29, 76, 75), (29, 6, 35, 76), (76, 35, 36, 79), (79, 36, 37, 82), (82, 37, 1, 14), (81, 82, 14, 15), (80, 81, 15, 16), (32, 80, 16, 0), (33, 77, 80, 32), (34, 74, 77, 33), (83, 84, 87, 86), (84, 85, 88, 87), (86, 87, 90, 89), (87, 88, 91, 90), (7, 25, 83, 40), (25, 24, 84, 83), (24, 23, 85, 84), (23, 4, 41, 85), (85, 41, 42, 88), (88, 42, 43, 91), (91, 43, 2, 17), (90, 91, 17, 18), (89, 90, 18, 19), (38, 89, 19, 3), (39, 86, 89, 38), (40, 83, 86, 39), (92, 93, 96, 95), (93, 94, 97, 96), (95, 96, 99, 98), (96, 97, 100, 99), (4, 23, 92, 22), (23, 24, 93, 92), (24, 25, 94, 93), (25, 7, 47, 94), (94, 47, 48, 97), (97, 48, 49, 100), (100, 49, 9, 50), (99, 100, 50, 51), (98, 99, 51, 52), (20, 98, 52, 8), (21, 95, 98, 20), (22, 92, 95, 21), (101, 102, 105, 104), (102, 103, 106, 105), (104, 105, 108, 107), (105, 106, 109, 108), (12, 58, 101, 59), (58, 57, 102, 101), (57, 56, 103, 102), (56, 13, 64, 103), (103, 64, 63, 106), (106, 63, 62, 109), (109, 62, 11, 55), (108, 109, 55, 54), (107, 108, 54, 53), (61, 107, 53, 10), (60, 104, 107, 61), (59, 101, 104, 60), (175, 178, 179, 176), (176, 179, 180, 177), (178, 181, 182, 179), (179, 182, 183, 180), (118, 156, 175, 162), (162, 175, 176, 161), (161, 176, 177, 160), (160, 177, 136, 119), (177, 180, 137, 136), (180, 183, 138, 137), (183, 139, 116, 138), (182, 140, 139, 183), (181, 141, 140, 182), (154, 115, 141, 181), (155, 154, 181, 178), (156, 155, 178, 175), (184, 187, 188, 185), (185, 188, 189, 186), (187, 190, 191, 188), (188, 191, 192, 189), (115, 144, 184, 141), (141, 184, 185, 140), (140, 185, 186, 139), (139, 186, 145, 116), (186, 189, 146, 145), (189, 192, 147, 146), (192, 124, 111, 147), (191, 125, 124, 192), (190, 126, 125, 191), (142, 110, 126, 190), (143, 142, 190, 187), (144, 143, 187, 184), (193, 196, 197, 194), (194, 197, 198, 195), (196, 199, 200, 197), (197, 200, 201, 198), (117, 150, 193, 135), (135, 193, 194, 134), (134, 194, 195, 133), (133, 195, 151, 114), (195, 198, 152, 151), (198, 201, 153, 152), (201, 127, 112, 153), (200, 128, 127, 201), (199, 129, 128, 200), (148, 113, 129, 199), (149, 148, 199, 196), (150, 149, 196, 193), (202, 205, 206, 203), (203, 206, 207, 204), (205, 208, 209, 206), (206, 209, 210, 207), (114, 132, 202, 133), (133, 202, 203, 134), (134, 203, 204, 135), (135, 204, 157, 117), (204, 207, 158, 157), (207, 210, 159, 158), (210, 160, 119, 159), (209, 161, 160, 210), (208, 162, 161, 209), (130, 118, 162, 208), (131, 130, 208, 205), (132, 131, 205, 202), (174, 123, 215, 227), (120, 163, 216, 212), (168, 122, 214, 221), (173, 174, 227, 226), (167, 168, 221, 220), (172, 173, 226, 225), (166, 167, 220, 219), (121, 172, 225, 213), (123, 166, 219, 215), (171, 120, 212, 224), (165, 121, 213, 218), (170, 171, 224, 223), (14, 1, 111, 124), (15, 14, 124, 125), (16, 15, 125, 126), (0, 16, 126, 110), (17, 2, 112, 127), (18, 17, 127, 128), (19, 18, 128, 129), (3, 19, 129, 113), (20, 8, 118, 130), (21, 20, 130, 131), (22, 21, 131, 132), (4, 22, 132, 114), (26, 9, 119, 136), (27, 26, 136, 137), (28, 27, 137, 138), (6, 28, 138, 116), (32, 0, 110, 142), (33, 32, 142, 143), (34, 33, 143, 144), (5, 34, 144, 115), (35, 6, 116, 145), (36, 35, 145, 146), (37, 36, 146, 147), (1, 37, 147, 111), (38, 3, 113, 148), (39, 38, 148, 149), (40, 39, 149, 150), (7, 40, 150, 117), (41, 4, 114, 151), (42, 41, 151, 152), (43, 42, 152, 153), (2, 43, 153, 112), (44, 5, 115, 154), (45, 44, 154, 155), (46, 45, 155, 156), (8, 46, 156, 118), (47, 7, 117, 157), (48, 47, 157, 158), (49, 48, 158, 159), (9, 49, 159, 119), (10, 53, 163, 120), (53, 54, 164, 163), (54, 55, 165, 164), (55, 11, 121, 165), (13, 56, 166, 123), (56, 57, 167, 166), (57, 58, 168, 167), (58, 12, 122, 168), (12, 59, 169, 122), (59, 60, 170, 169), (60, 61, 171, 170), (61, 10, 120, 171), (11, 62, 172, 121), (62, 63, 173, 172), (63, 64, 174, 173), (64, 13, 123, 174), (225, 226, 241, 240), (219, 220, 234, 233), (213, 225, 240, 231), (215, 219, 233, 232), (224, 212, 211, 239), (218, 213, 231, 230), (223, 224, 239, 238), (217, 218, 230, 229), (222, 223, 238, 237), (216, 217, 229, 228), (214, 222, 237, 236), (227, 215, 232, 242), (122, 169, 222, 214), (163, 164, 217, 216), (169, 170, 223, 222), (164, 165, 218, 217), (236, 237, 243, 235), (235, 243, 234), (234, 243, 233), (233, 243, 242, 232), (243, 241, 242), (243, 240, 241), (243, 230, 231, 240), (243, 229, 230), (243, 228, 229), (239, 211, 228, 243), (238, 239, 243), (237, 238, 243), (220, 221, 235, 234), (226, 227, 242, 241), (221, 214, 236, 235), (212, 216, 228, 211)])
me_plane.polygons.foreach_set('use_smooth', [True] * 244)
_uv = me_plane.uv_layers.new(name='UVMap')
_uv.uv.foreach_set('vector', [0.25, 0.1438, 0.5, 0.1442, 0.5, 0.1808, 0.25, 0.1779, 0.5, 0.1442, 0.75, 0.1438, 0.75, 0.1779, 0.5, 0.1808, 0.25, 0.1779, 0.5, 0.1808, 0.5, 0.2334, 0.25, 0.224, 0.5, 0.1808, 0.75, 0.1779, 0.75, 0.224, 0.5, 0.2334, 0.0, 0.1145, 0.25, 0.1145, 0.25, 0.1438, 0.0, 0.1431, 0.25, 0.1145, 0.5, 0.1145, 0.5, 0.1442, 0.25, 0.1438, 0.5, 0.1145, 0.75, 0.1145, 0.75, 0.1438, 0.5, 0.1442, 0.75, 0.1145, 1.0, 0.1145, 1.0, 0.1431, 0.75, 0.1438, 0.75, 0.1438, 1.0, 0.1431, 1.0, 0.1717, 0.75, 0.1779, 0.75, 0.1779, 1.0, 0.1717, 1.0, 0.2003, 0.75, 0.224, 0.75, 0.224, 1.0, 0.2003, 1.0, 0.2289, 0.75, 0.3041, 0.5, 0.2334, 0.75, 0.224, 0.75, 0.3041, 0.5, 0.3201, 0.25, 0.224, 0.5, 0.2334, 0.5, 0.3201, 0.25, 0.3041, 0.0, 0.2003, 0.25, 0.224, 0.25, 0.3041, 0.0, 0.2289, 0.0, 0.1717, 0.25, 0.1779, 0.25, 0.224, 0.0, 0.2003, 0.0, 0.1431, 0.25, 0.1438, 0.25, 0.1779, 0.0, 0.1717, 0.25, 0.4454, 0.5, 0.4547, 0.5, 0.6236, 0.25, 0.6207, 0.5, 0.4547, 0.75, 0.4454, 0.75, 0.6207, 0.5, 0.6236, 0.25, 0.6207, 0.5, 0.6236, 0.5, 0.8084, 0.25, 0.808, 0.5, 0.6236, 0.75, 0.6207, 0.75, 0.808, 0.5, 0.8084, 0.0, 0.2289, 0.25, 0.3041, 0.25, 0.4454, 0.0, 0.4217, 0.25, 0.3041, 0.5, 0.3201, 0.5, 0.4547, 0.25, 0.4454, 0.5, 0.3201, 0.75, 0.3041, 0.75, 0.4454, 0.5, 0.4547, 0.75, 0.3041, 1.0, 0.2289, 1.0, 0.4217, 0.75, 0.4454, 0.75, 0.4454, 1.0, 0.4217, 1.0, 0.6145, 0.75, 0.6207, 0.75, 0.6207, 1.0, 0.6145, 1.0, 0.8072, 0.75, 0.808, 0.75, 0.808, 1.0, 0.8072, 1.0, 1.0, 0.75, 1.0, 0.5, 0.8084, 0.75, 0.808, 0.75, 1.0, 0.5, 1.0, 0.25, 0.808, 0.5, 0.8084, 0.5, 1.0, 0.25, 1.0, 0.0, 0.8072, 0.25, 0.808, 0.25, 1.0, 0.0, 1.0, 0.0, 0.6145, 0.25, 0.6207, 0.25, 0.808, 0.0, 0.8072, 0.0, 0.4217, 0.25, 0.4454, 0.25, 0.6207, 0.0, 0.6145, 0.75, 0.004135, 0.5, 0.005762, 0.5, 0.00159, 0.75, 0.001093, 0.5, 0.005762, 0.25, 0.004135, 0.25, 0.001093, 0.5, 0.00159, 0.75, 0.001093, 0.5, 0.00159, 0.5, 0.0001987, 0.75, 0.0001366, 0.5, 0.00159, 0.25, 0.001093, 0.25, 0.0001366, 0.5, 0.0001987, 1.0, 0.0, 0.75, 0.01311, 0.75, 0.004135, 1.0, 0.0, 0.75, 0.01311, 0.5, 0.0159, 0.5, 0.005762, 0.75, 0.004135, 0.5, 0.0159, 0.25, 0.01311, 0.25, 0.004135, 0.5, 0.005762, 0.25, 0.01311, 0.0, 0.0, 0.0, 0.0, 0.25, 0.004135, 0.25, 0.004135, 0.0, 0.0, 0.0, 0.0, 0.25, 0.001093, 0.25, 0.001093, 0.0, 0.0, 0.0, 0.0, 0.25, 0.0001366, 0.25, 0.0001366, 0.0, 0.0, 0.0, 0.0, 0.25, 0.0, 0.5, 0.0001987, 0.25, 0.0001366, 0.25, 0.0, 0.5, 0.0, 0.75, 0.0001366, 0.5, 0.0001987, 0.5, 0.0, 0.75, 0.0, 1.0, 0.0, 0.75, 0.0001366, 0.75, 0.0, 1.0, 0.0, 1.0, 0.0, 0.75, 0.001093, 0.75, 0.0001366, 1.0, 0.0, 1.0, 0.0, 0.75, 0.004135, 0.75, 0.001093, 1.0, 0.0, 0.25, 0.03275, 0.5, 0.03438, 0.5, 0.05882, 0.25, 0.05832, 0.5, 0.03438, 0.75, 0.03275, 0.75, 0.05832, 0.5, 0.05882, 0.25, 0.05832, 0.5, 0.05882, 0.5, 0.08604, 0.25, 0.08598, 0.5, 0.05882, 0.75, 0.05832, 0.75, 0.08598, 0.5, 0.08604, 0.0, 0.0, 0.25, 0.01311, 0.25, 0.03275, 0.0, 0.02861, 0.25, 0.01311, 0.5, 0.0159, 0.5, 0.03438, 0.25, 0.03275, 0.5, 0.0159, 0.75, 0.01311, 0.75, 0.03275, 0.5, 0.03438, 0.75, 0.01311, 1.0, 0.0, 1.0, 0.02861, 0.75, 0.03275, 0.75, 0.03275, 1.0, 0.02861, 1.0, 0.05723, 0.75, 0.05832, 0.75, 0.05832, 1.0, 0.05723, 1.0, 0.08584, 0.75, 0.08598, 0.75, 0.08598, 1.0, 0.08584, 1.0, 0.1145, 0.75, 0.1145, 0.5, 0.08604, 0.75, 0.08598, 0.75, 0.1145, 0.5, 0.1145, 0.25, 0.08598, 0.5, 0.08604, 0.5, 0.1145, 0.25, 0.1145, 0.0, 0.08584, 0.25, 0.08598, 0.25, 0.1145, 0.0, 0.1145, 0.0, 0.05723, 0.25, 0.05832, 0.25, 0.08598, 0.0, 0.08584, 0.0, 0.02861, 0.25, 0.03275, 0.25, 0.05832, 0.0, 0.05723, 0.25, 0.4217, 0.5, 0.4217, 0.5, 0.6145, 0.25, 0.6145, 0.5, 0.4217, 0.75, 0.4217, 0.75, 0.6145, 0.5, 0.6145, 0.25, 0.6145, 0.5, 0.6145, 0.5, 0.8072, 0.25, 0.8072, 0.5, 0.6145, 0.75, 0.6145, 0.75, 0.8072, 0.5, 0.8072, 0.0, 0.2289, 0.25, 0.2289, 0.25, 0.4217, 0.0, 0.4217, 0.25, 0.2289, 0.5, 0.2289, 0.5, 0.4217, 0.25, 0.4217, 0.5, 0.2289, 0.75, 0.2289, 0.75, 0.4217, 0.5, 0.4217, 0.75, 0.2289, 1.0, 0.2289, 1.0, 0.4217, 0.75, 0.4217, 0.75, 0.4217, 1.0, 0.4217, 1.0, 0.6145, 0.75, 0.6145, 0.75, 0.6145, 1.0, 0.6145, 1.0, 0.8072, 0.75, 0.8072, 0.75, 0.8072, 1.0, 0.8072, 1.0, 1.0, 0.75, 1.0, 0.5, 0.8072, 0.75, 0.8072, 0.75, 1.0, 0.5, 1.0, 0.25, 0.8072, 0.5, 0.8072, 0.5, 1.0, 0.25, 1.0, 0.0, 0.8072, 0.25, 0.8072, 0.25, 1.0, 0.0, 1.0, 0.0, 0.6145, 0.25, 0.6145, 0.25, 0.8072, 0.0, 0.8072, 0.0, 0.4217, 0.25, 0.4217, 0.25, 0.6145, 0.0, 0.6145, 0.25, 0.1438, 0.25, 0.1779, 0.5, 0.1808, 0.5, 0.1442, 0.5, 0.1442, 0.5, 0.1808, 0.75, 0.1779, 0.75, 0.1438, 0.25, 0.1779, 0.25, 0.224, 0.5, 0.2334, 0.5, 0.1808, 0.5, 0.1808, 0.5, 0.2334, 0.75, 0.224, 0.75, 0.1779, 0.0, 0.1145, 0.0, 0.1431, 0.25, 0.1438, 0.25, 0.1145, 0.25, 0.1145, 0.25, 0.1438, 0.5, 0.1442, 0.5, 0.1145, 0.5, 0.1145, 0.5, 0.1442, 0.75, 0.1438, 0.75, 0.1145, 0.75, 0.1145, 0.75, 0.1438, 1.0, 0.1431, 1.0, 0.1145, 0.75, 0.1438, 0.75, 0.1779, 1.0, 0.1717, 1.0, 0.1431, 0.75, 0.1779, 0.75, 0.224, 1.0, 0.2003, 1.0, 0.1717, 0.75, 0.224, 0.75, 0.3041, 1.0, 0.2289, 1.0, 0.2003, 0.5, 0.2334, 0.5, 0.3201, 0.75, 0.3041, 0.75, 0.224, 0.25, 0.224, 0.25, 0.3041, 0.5, 0.3201, 0.5, 0.2334, 0.0, 0.2003, 0.0, 0.2289, 0.25, 0.3041, 0.25, 0.224, 0.0, 0.1717, 0.0, 0.2003, 0.25, 0.224, 0.25, 0.1779, 0.0, 0.1431, 0.0, 0.1717, 0.25, 0.1779, 0.25, 0.1438, 0.25, 0.4454, 0.25, 0.6207, 0.5, 0.6236, 0.5, 0.4547, 0.5, 0.4547, 0.5, 0.6236, 0.75, 0.6207, 0.75, 0.4454, 0.25, 0.6207, 0.25, 0.808, 0.5, 0.8084, 0.5, 0.6236, 0.5, 0.6236, 0.5, 0.8084, 0.75, 0.808, 0.75, 0.6207, 0.0, 0.2289, 0.0, 0.4217, 0.25, 0.4454, 0.25, 0.3041, 0.25, 0.3041, 0.25, 0.4454, 0.5, 0.4547, 0.5, 0.3201, 0.5, 0.3201, 0.5, 0.4547, 0.75, 0.4454, 0.75, 0.3041, 0.75, 0.3041, 0.75, 0.4454, 1.0, 0.4217, 1.0, 0.2289, 0.75, 0.4454, 0.75, 0.6207, 1.0, 0.6145, 1.0, 0.4217, 0.75, 0.6207, 0.75, 0.808, 1.0, 0.8072, 1.0, 0.6145, 0.75, 0.808, 0.75, 1.0, 1.0, 1.0, 1.0, 0.8072, 0.5, 0.8084, 0.5, 1.0, 0.75, 1.0, 0.75, 0.808, 0.25, 0.808, 0.25, 1.0, 0.5, 1.0, 0.5, 0.8084, 0.0, 0.8072, 0.0, 1.0, 0.25, 1.0, 0.25, 0.808, 0.0, 0.6145, 0.0, 0.8072, 0.25, 0.808, 0.25, 0.6207, 0.0, 0.4217, 0.0, 0.6145, 0.25, 0.6207, 0.25, 0.4454, 0.75, 0.004135, 0.75, 0.001093, 0.5, 0.00159, 0.5, 0.005762, 0.5, 0.005762, 0.5, 0.00159, 0.25, 0.001093, 0.25, 0.004135, 0.75, 0.001093, 0.75, 0.0001366, 0.5, 0.0001987, 0.5, 0.00159, 0.5, 0.00159, 0.5, 0.0001987, 0.25, 0.0001366, 0.25, 0.001093, 1.0, 0.0, 1.0, 0.0, 0.75, 0.004135, 0.75, 0.01311, 0.75, 0.01311, 0.75, 0.004135, 0.5, 0.005762, 0.5, 0.0159, 0.5, 0.0159, 0.5, 0.005762, 0.25, 0.004135, 0.25, 0.01311, 0.25, 0.01311, 0.25, 0.004135, 0.0, 0.0, 0.0, 0.0, 0.25, 0.004135, 0.25, 0.001093, 0.0, 0.0, 0.0, 0.0, 0.25, 0.001093, 0.25, 0.0001366, 0.0, 0.0, 0.0, 0.0, 0.25, 0.0001366, 0.25, 0.0, 0.0, 0.0, 0.0, 0.0, 0.5, 0.0001987, 0.5, 0.0, 0.25, 0.0, 0.25, 0.0001366, 0.75, 0.0001366, 0.75, 0.0, 0.5, 0.0, 0.5, 0.0001987, 1.0, 0.0, 1.0, 0.0, 0.75, 0.0, 0.75, 0.0001366, 1.0, 0.0, 1.0, 0.0, 0.75, 0.0001366, 0.75, 0.001093, 1.0, 0.0, 1.0, 0.0, 0.75, 0.001093, 0.75, 0.004135, 0.25, 0.03275, 0.25, 0.05832, 0.5, 0.05882, 0.5, 0.03438, 0.5, 0.03438, 0.5, 0.05882, 0.75, 0.05832, 0.75, 0.03275, 0.25, 0.05832, 0.25, 0.08598, 0.5, 0.08604, 0.5, 0.05882, 0.5, 0.05882, 0.5, 0.08604, 0.75, 0.08598, 0.75, 0.05832, 0.0, 0.0, 0.0, 0.02861, 0.25, 0.03275, 0.25, 0.01311, 0.25, 0.01311, 0.25, 0.03275, 0.5, 0.03438, 0.5, 0.0159, 0.5, 0.0159, 0.5, 0.03438, 0.75, 0.03275, 0.75, 0.01311, 0.75, 0.01311, 0.75, 0.03275, 1.0, 0.02861, 1.0, 0.0, 0.75, 0.03275, 0.75, 0.05832, 1.0, 0.05723, 1.0, 0.02861, 0.75, 0.05832, 0.75, 0.08598, 1.0, 0.08584, 1.0, 0.05723, 0.75, 0.08598, 0.75, 0.1145, 1.0, 0.1145, 1.0, 0.08584, 0.5, 0.08604, 0.5, 0.1145, 0.75, 0.1145, 0.75, 0.08598, 0.25, 0.08598, 0.25, 0.1145, 0.5, 0.1145, 0.5, 0.08604, 0.0, 0.08584, 0.0, 0.1145, 0.25, 0.1145, 0.25, 0.08598, 0.0, 0.05723, 0.0, 0.08584, 0.25, 0.08598, 0.25, 0.05832, 0.0, 0.02861, 0.0, 0.05723, 0.25, 0.05832, 0.25, 0.03275, 1.0, 0.4217, 1.0, 0.2289, 1.0, 0.2289, 1.0, 0.4217, 0.0, 1.0, 0.25, 1.0, 0.25, 1.0, 0.0, 1.0, 0.25, 0.2289, 0.0, 0.2289, 0.0, 0.2289, 0.25, 0.2289, 1.0, 0.6145, 1.0, 0.4217, 1.0, 0.4217, 1.0, 0.6145, 0.5, 0.2289, 0.25, 0.2289, 0.25, 0.2289, 0.5, 0.2289, 1.0, 0.8072, 1.0, 0.6145, 1.0, 0.6145, 1.0, 0.8072, 0.75, 0.2289, 0.5, 0.2289, 0.5, 0.2289, 0.75, 0.2289, 1.0, 1.0, 1.0, 0.8072, 1.0, 0.8072, 1.0, 1.0, 1.0, 0.2289, 0.75, 0.2289, 0.75, 0.2289, 1.0, 0.2289, 0.0, 0.8072, 0.0, 1.0, 0.0, 1.0, 0.0, 0.8072, 0.75, 1.0, 1.0, 1.0, 1.0, 1.0, 0.75, 1.0, 0.0, 0.6145, 0.0, 0.8072, 0.0, 0.8072, 0.0, 0.6145, 0.75, 1.0, 1.0, 1.0, 1.0, 1.0, 0.75, 1.0, 0.5, 1.0, 0.75, 1.0, 0.75, 1.0, 0.5, 1.0, 0.25, 1.0, 0.5, 1.0, 0.5, 1.0, 0.25, 1.0, 0.0, 1.0, 0.25, 1.0, 0.25, 1.0, 0.0, 1.0, 0.25, 0.0, 0.0, 0.0, 0.0, 0.0, 0.25, 0.0, 0.5, 0.0, 0.25, 0.0, 0.25, 0.0, 0.5, 0.0, 0.75, 0.0, 0.5, 0.0, 0.5, 0.0, 0.75, 0.0, 1.0, 0.0, 0.75, 0.0, 0.75, 0.0, 1.0, 0.0, 0.0, 0.08584, 0.0, 0.1145, 0.0, 0.1145, 0.0, 0.08584, 0.0, 0.05723, 0.0, 0.08584, 0.0, 0.08584, 0.0, 0.05723, 0.0, 0.02861, 0.0, 0.05723, 0.0, 0.05723, 0.0, 0.02861, 0.0, 0.0, 0.0, 0.02861, 0.0, 0.02861, 0.0, 0.0, 1.0, 0.1431, 1.0, 0.1145, 1.0, 0.1145, 1.0, 0.1431, 1.0, 0.1717, 1.0, 0.1431, 1.0, 0.1431, 1.0, 0.1717, 1.0, 0.2003, 1.0, 0.1717, 1.0, 0.1717, 1.0, 0.2003, 1.0, 0.2289, 1.0, 0.2003, 1.0, 0.2003, 1.0, 0.2289, 0.0, 0.8072, 0.0, 1.0, 0.0, 1.0, 0.0, 0.8072, 0.0, 0.6145, 0.0, 0.8072, 0.0, 0.8072, 0.0, 0.6145, 0.0, 0.4217, 0.0, 0.6145, 0.0, 0.6145, 0.0, 0.4217, 0.0, 0.2289, 0.0, 0.4217, 0.0, 0.4217, 0.0, 0.2289, 1.0, 0.4217, 1.0, 0.2289, 1.0, 0.2289, 1.0, 0.4217, 1.0, 0.6145, 1.0, 0.4217, 1.0, 0.4217, 1.0, 0.6145, 1.0, 0.8072, 1.0, 0.6145, 1.0, 0.6145, 1.0, 0.8072, 1.0, 1.0, 1.0, 0.8072, 1.0, 0.8072, 1.0, 1.0, 1.0, 0.0, 1.0, 0.0, 1.0, 0.0, 1.0, 0.0, 1.0, 0.0, 1.0, 0.0, 1.0, 0.0, 1.0, 0.0, 1.0, 0.0, 1.0, 0.0, 1.0, 0.0, 1.0, 0.0, 1.0, 0.0, 1.0, 0.0, 1.0, 0.0, 1.0, 0.0, 0.0, 0.0, 0.0, 0.0, 0.0, 0.0, 0.0, 0.0, 0.0, 0.0, 0.0, 0.0, 0.0, 0.0, 0.0, 0.0, 0.0, 0.0, 0.0, 0.0, 0.0, 0.0, 0.0, 0.0, 0.0, 0.0, 0.0, 0.0, 0.0, 0.0, 0.0, 0.0, 0.0, 0.2003, 0.0, 0.2289, 0.0, 0.2289, 0.0, 0.2003, 0.0, 0.1717, 0.0, 0.2003, 0.0, 0.2003, 0.0, 0.1717, 0.0, 0.1431, 0.0, 0.1717, 0.0, 0.1717, 0.0, 0.1431, 0.0, 0.1145, 0.0, 0.1431, 0.0, 0.1431, 0.0, 0.1145, 1.0, 0.02861, 1.0, 0.0, 1.0, 0.0, 1.0, 0.02861, 1.0, 0.05723, 1.0, 0.02861, 1.0, 0.02861, 1.0, 0.05723, 1.0, 0.08584, 1.0, 0.05723, 1.0, 0.05723, 1.0, 0.08584, 1.0, 0.1145, 1.0, 0.08584, 1.0, 0.08584, 1.0, 0.1145, 0.0, 1.0, 0.25, 1.0, 0.25, 1.0, 0.0, 1.0, 0.25, 1.0, 0.5, 1.0, 0.5, 1.0, 0.25, 1.0, 0.5, 1.0, 0.75, 1.0, 0.75, 1.0, 0.5, 1.0, 0.75, 1.0, 1.0, 1.0, 1.0, 1.0, 0.75, 1.0, 1.0, 0.2289, 0.75, 0.2289, 0.75, 0.2289, 1.0, 0.2289, 0.75, 0.2289, 0.5, 0.2289, 0.5, 0.2289, 0.75, 0.2289, 0.5, 0.2289, 0.25, 0.2289, 0.25, 0.2289, 0.5, 0.2289, 0.25, 0.2289, 0.0, 0.2289, 0.0, 0.2289, 0.25, 0.2289, 0.0, 0.2289, 0.0, 0.4217, 0.0, 0.4217, 0.0, 0.2289, 0.0, 0.4217, 0.0, 0.6145, 0.0, 0.6145, 0.0, 0.4217, 0.0, 0.6145, 0.0, 0.8072, 0.0, 0.8072, 0.0, 0.6145, 0.0, 0.8072, 0.0, 1.0, 0.0, 1.0, 0.0, 0.8072, 1.0, 1.0, 1.0, 0.8072, 1.0, 0.8072, 1.0, 1.0, 1.0, 0.8072, 1.0, 0.6145, 1.0, 0.6145, 1.0, 0.8072, 1.0, 0.6145, 1.0, 0.4217, 1.0, 0.4217, 1.0, 0.6145, 1.0, 0.4217, 1.0, 0.2289, 1.0, 0.2289, 1.0, 0.4217, 1.0, 0.8072, 1.0, 0.6145, 1.0, 0.6145, 1.0, 0.8072, 0.75, 0.2289, 0.5, 0.2289, 0.5, 0.2289, 0.75, 0.2289, 1.0, 1.0, 1.0, 0.8072, 1.0, 0.8072, 1.0, 1.0, 1.0, 0.2289, 0.75, 0.2289, 0.75, 0.2289, 1.0, 0.2289, 0.0, 0.8072, 0.0, 1.0, 0.0, 1.0, 0.0, 0.8072, 0.75, 1.0, 1.0, 1.0, 1.0, 1.0, 0.75, 1.0, 0.0, 0.6145, 0.0, 0.8072, 0.0, 0.8072, 0.0, 0.6145, 0.5, 1.0, 0.75, 1.0, 0.75, 1.0, 0.5, 1.0, 0.0, 0.4217, 0.0, 0.6145, 0.0, 0.6145, 0.0, 0.4217, 0.25, 1.0, 0.5, 1.0, 0.5, 1.0, 0.25, 1.0, 0.0, 0.2289, 0.0, 0.4217, 0.0, 0.4217, 0.0, 0.2289, 1.0, 0.4217, 1.0, 0.2289, 1.0, 0.2289, 1.0, 0.4217, 0.0, 0.2289, 0.0, 0.4217, 0.0, 0.4217, 0.0, 0.2289, 0.25, 1.0, 0.5, 1.0, 0.5, 1.0, 0.25, 1.0, 0.0, 0.4217, 0.0, 0.6145, 0.0, 0.6145, 0.0, 0.4217, 0.5, 1.0, 0.75, 1.0, 0.75, 1.0, 0.5, 1.0, 0.0, 0.2289, 0.0, 0.4217, 0.25, 0.4217, 0.25, 0.2289, 0.25, 0.2289, 0.5, 0.4217, 0.5, 0.2289, 0.5, 0.2289, 0.75, 0.4217, 0.75, 0.2289, 0.75, 0.2289, 0.75, 0.4217, 1.0, 0.4217, 1.0, 0.2289, 0.75, 0.6145, 1.0, 0.6145, 1.0, 0.4217, 0.75, 0.8072, 1.0, 0.8072, 1.0, 0.6145, 0.75, 0.8072, 0.75, 1.0, 1.0, 1.0, 1.0, 0.8072, 0.5, 0.8072, 0.5, 1.0, 0.75, 1.0, 0.25, 0.8072, 0.25, 1.0, 0.5, 1.0, 0.0, 0.8072, 0.0, 1.0, 0.25, 1.0, 0.25, 0.8072, 0.0, 0.6145, 0.0, 0.8072, 0.25, 0.6145, 0.0, 0.4217, 0.0, 0.6145, 0.25, 0.4217, 0.5, 0.2289, 0.25, 0.2289, 0.25, 0.2289, 0.5, 0.2289, 1.0, 0.6145, 1.0, 0.4217, 1.0, 0.4217, 1.0, 0.6145, 0.25, 0.2289, 0.0, 0.2289, 0.0, 0.2289, 0.25, 0.2289, 0.0, 1.0, 0.25, 1.0, 0.25, 1.0, 0.0, 1.0])
me_plane.update()

# ---- objects
ob_cube = bpy.data.objects.new('Cube', me_cube_001)
ob_cube_003 = bpy.data.objects.new('Cube.003', me_cube)
ob_plane = bpy.data.objects.new('Plane', me_plane)

# ---- transforms, parenting, visibility, modifiers, constraints
ob_cube.location = (0.0, 0.0, 4.483)
ob_cube_003.location = (0.0, 0.0, 1.585)
ob_cube_003.scale = (2.282, 0.95, 0.1753)
ob_plane.location = (0.0, 0.0, 0.972)
ob_plane.scale = (0.4108, 0.4108, 0.4108)

# ---- collection membership
col_collection.objects.link(ob_cube)
col_collection.objects.link(ob_cube_003)
col_collection.objects.link(ob_plane)

# ---- scene / render settings (as saved in the file)
scene.frame_start = 1; scene.frame_end = 250; scene.frame_set(-1)
scene.render.engine = 'BLENDER_EEVEE_NEXT'
bpy.context.view_layer.update()

# ---- added for rendering (the .blend has no active camera and no usable light): camera, sun
cam_auto = bpy.data.cameras.new('AutoCamera')
cam_auto.lens = 50.0
cam_auto.sensor_width = 36.0
cam_auto.clip_end = 1000.0
ob_auto_camera = bpy.data.objects.new('AutoCamera', cam_auto)
scene.collection.objects.link(ob_auto_camera)
ob_auto_camera.location = (17.6496, -20.9784, 20.0371)
ob_auto_camera.rotation_euler = (1.09748, -7.21219e-08, 0.694738)
scene.camera = ob_auto_camera
light_auto_sun = bpy.data.lights.new('AutoSun', 'SUN')
light_auto_sun.energy = 3.0
light_auto_sun.angle = 0.0523599
ob_auto_sun = bpy.data.objects.new('AutoSun', light_auto_sun)
scene.collection.objects.link(ob_auto_sun)
ob_auto_sun.rotation_euler = (0.872665, 0.174533, 0.523599)
bpy.context.view_layer.update()
